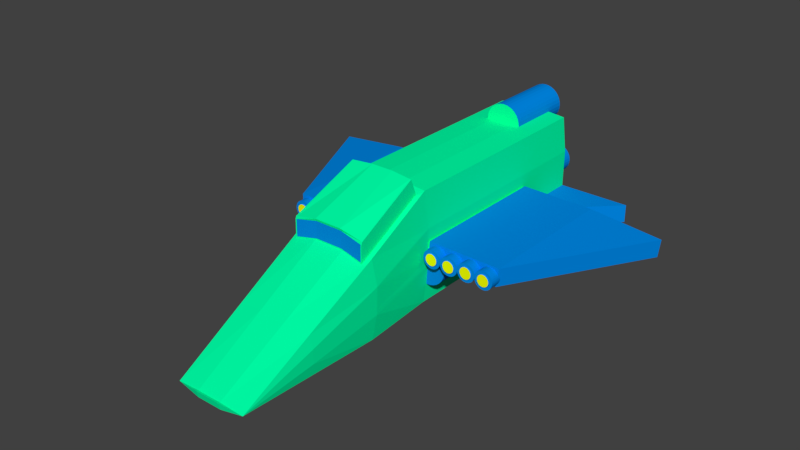 # Source: HailPar.blend  (saved by Blender 2.79.0; exported with 4.5.12 LTS)
import bpy
from mathutils import Matrix  # noqa: F401  (used for matrix-valued properties, if any)

bpy.ops.wm.read_factory_settings(use_empty=True)
scene = bpy.context.scene
scene.name = 'Scene'

# ---- collections
col_collection_1 = bpy.data.collections.new('Collection 1'); scene.collection.children.link(col_collection_1)

# ---- materials (node trees are filled in below, after node groups)
mat_biyel = bpy.data.materials.new('Biyel')
mat_biyel.alpha_threshold = 0.0
mat_biyel.use_transparent_shadow = False
mat_biyel.diffuse_color = (1.0, 1.0, 0.0, 1.0)
mat_biyel.roughness = 0.5
mat_biyel.specular_intensity = 0.0
mat_dioran = bpy.data.materials.new('Dioran')
mat_dioran.alpha_threshold = 0.0
mat_dioran.use_transparent_shadow = False
mat_dioran.diffuse_color = (1.0, 0.3, 0.0, 1.0)
mat_dioran.roughness = 0.5
mat_dioran.specular_intensity = 0.0
mat_dwin = bpy.data.materials.new('Dwin')
mat_dwin.alpha_threshold = 0.0
mat_dwin.use_transparent_shadow = False
mat_dwin.diffuse_color = (0.0, 0.25, 0.8, 1.0)
mat_dwin.roughness = 0.5
mat_dwin.specular_intensity = 0.0
mat_hullstro = bpy.data.materials.new('HullStro')
mat_hullstro.alpha_threshold = 0.0
mat_hullstro.use_transparent_shadow = False
mat_hullstro.diffuse_color = (0.0, 1.0, 0.3846, 1.0)
mat_hullstro.roughness = 0.5
mat_hullstro.specular_intensity = 0.0

# ---- material node trees

# ---- world
world_world = bpy.data.worlds.new('World'); scene.world = world_world
world_world.color = (0.05088, 0.05088, 0.05088)
world_world.use_sun_shadow = False
world_world.sun_shadow_jitter_overblur = 0.0
world_world.cycles.sampling_method = 'MANUAL'

# ---- meshes
me_hailrs = bpy.data.meshes.new('HailRs')
me_hailrs.from_pydata([(-3.086, -4.571, 2.03), (-3.086, -4.571, 4.03), (-1.086, -2.571, 2.03), (-1.086, -2.571, 4.03), (-1.086, -4.571, 2.03), (-1.086, -4.571, 4.03), (-1.086, -2.571, 2.03), (-1.086, -2.571, 4.03), (0.5484, -3.442, -1.791), (0.5484, -5.042, -1.791), (0.4704, -3.442, -1.76), (0.4704, -5.042, -1.76), (0.3953, -3.442, -1.669), (0.3953, -5.042, -1.669), (0.3262, -3.442, -1.521), (0.3262, -5.042, -1.521), (0.2656, -3.442, -1.323), (0.2656, -5.042, -1.323), (0.2158, -3.442, -1.08), (0.2158, -5.042, -1.08), (0.1788, -3.442, -0.8034), (0.1788, -5.042, -0.8034), (0.1561, -3.442, -0.5033), (0.1561, -5.042, -0.5033), (0.1484, -3.442, -0.1911), (0.1484, -5.042, -0.1911), (0.1561, -3.442, 0.121), (0.1561, -5.042, 0.121), (0.1788, -3.442, 0.4211), (0.1788, -5.042, 0.4211), (0.2158, -3.442, 0.6978), (0.2158, -5.042, 0.6978), (0.2656, -3.442, 0.9402), (0.2656, -5.042, 0.9402), (0.3262, -3.442, 1.139), (0.3262, -5.042, 1.139), (0.3953, -3.442, 1.287), (0.3953, -5.042, 1.287), (0.4704, -3.442, 1.378), (0.4704, -5.042, 1.378), (0.5484, -3.442, 1.409), (0.5484, -5.042, 1.409), (0.6264, -3.442, 1.378), (0.6264, -5.042, 1.378), (0.7015, -3.442, 1.287), (0.7015, -5.042, 1.287), (0.7706, -3.442, 1.139), (0.7706, -5.042, 1.139), (0.8312, -3.442, 0.9402), (0.8312, -5.042, 0.9402), (0.881, -3.442, 0.6978), (0.881, -5.042, 0.6978), (0.9179, -3.442, 0.4211), (0.9179, -5.042, 0.4211), (0.9407, -3.442, 0.121), (0.9407, -5.042, 0.121), (0.9484, -3.442, -0.1911), (0.9484, -5.042, -0.1911), (0.9407, -3.442, -0.5033), (0.9407, -5.042, -0.5033), (0.9179, -3.442, -0.8034), (0.9179, -5.042, -0.8034), (0.881, -3.442, -1.08), (0.881, -5.042, -1.08), (0.8312, -3.442, -1.323), (0.8312, -5.042, -1.323), (0.7706, -3.442, -1.521), (0.7706, -5.042, -1.521), (0.7015, -3.442, -1.669), (0.7015, -5.042, -1.669), (0.6264, -3.442, -1.76), (0.6264, -5.042, -1.76), (0.4938, -5.042, -1.29), (0.5484, -5.042, -1.311), (0.4412, -5.042, -1.226), (0.3928, -5.042, -1.122), (0.3504, -5.042, -0.9831), (0.3156, -5.042, -0.8134), (0.2897, -5.042, -0.6198), (0.2738, -5.042, -0.4096), (0.2684, -5.042, -0.1911), (0.2738, -5.042, 0.02735), (0.2897, -5.042, 0.2375), (0.3156, -5.042, 0.4311), (0.3504, -5.042, 0.6008), (0.3928, -5.042, 0.7401), (0.4412, -5.042, 0.8436), (0.4938, -5.042, 0.9073), (0.5484, -5.042, 0.9289), (0.603, -5.042, 0.9073), (0.6555, -5.042, 0.8436), (0.704, -5.042, 0.7401), (0.7464, -5.042, 0.6008), (0.7812, -5.042, 0.4311), (0.8071, -5.042, 0.2375), (0.823, -5.042, 0.02735), (0.8284, -5.042, -0.1911), (0.823, -5.042, -0.4096), (0.8071, -5.042, -0.6198), (0.7812, -5.042, -0.8134), (0.7464, -5.042, -0.9831), (0.704, -5.042, -1.122), (0.6555, -5.042, -1.226), (0.603, -5.042, -1.29), (0.4992, -4.982, -1.18), (0.5484, -4.982, -1.199), (0.452, -4.982, -1.122), (0.4084, -4.982, -1.029), (0.3702, -4.982, -0.9039), (0.3389, -4.982, -0.7512), (0.3156, -4.982, -0.5769), (0.3012, -4.982, -0.3878), (0.2964, -4.982, -0.1911), (0.3012, -4.982, 0.005505), (0.3156, -4.982, 0.1946), (0.3389, -4.982, 0.3689), (0.3702, -4.982, 0.5216), (0.4084, -4.982, 0.647), (0.452, -4.982, 0.7401), (0.4992, -4.982, 0.7975), (0.5484, -4.982, 0.8169), (0.5976, -4.982, 0.7975), (0.6448, -4.982, 0.7401), (0.6884, -4.982, 0.647), (0.7266, -4.982, 0.5216), (0.7579, -4.982, 0.3689), (0.7812, -4.982, 0.1946), (0.7956, -4.982, 0.005505), (0.8004, -4.982, -0.1911), (0.7956, -4.982, -0.3878), (0.7812, -4.982, -0.5769), (0.7579, -4.982, -0.7512), (0.7266, -4.982, -0.9039), (0.6884, -4.982, -1.029), (0.6448, -4.982, -1.122), (0.5976, -4.982, -1.18), (-0.5842, -3.442, -1.791), (-0.5842, -5.042, -1.791), (-0.6622, -3.442, -1.76), (-0.6622, -5.042, -1.76), (-0.7373, -3.442, -1.669), (-0.7373, -5.042, -1.669), (-0.8064, -3.442, -1.521), (-0.8064, -5.042, -1.521), (-0.867, -3.442, -1.323), (-0.867, -5.042, -1.323), (-0.9168, -3.442, -1.08), (-0.9168, -5.042, -1.08), (-0.9537, -3.442, -0.8034), (-0.9537, -5.042, -0.8034), (-0.9765, -3.442, -0.5033), (-0.9765, -5.042, -0.5033), (-0.9842, -3.442, -0.1911), (-0.9842, -5.042, -0.1911), (-0.9765, -3.442, 0.121), (-0.9765, -5.042, 0.121), (-0.9537, -3.442, 0.4211), (-0.9537, -5.042, 0.4211), (-0.9168, -3.442, 0.6978), (-0.9168, -5.042, 0.6978), (-0.867, -3.442, 0.9402), (-0.867, -5.042, 0.9402), (-0.8064, -3.442, 1.139), (-0.8064, -5.042, 1.139), (-0.7373, -3.442, 1.287), (-0.7373, -5.042, 1.287), (-0.6622, -3.442, 1.378), (-0.6622, -5.042, 1.378), (-0.5842, -3.442, 1.409), (-0.5842, -5.042, 1.409), (-0.5061, -3.442, 1.378), (-0.5061, -5.042, 1.378), (-0.4311, -3.442, 1.287), (-0.4311, -5.042, 1.287), (-0.362, -3.442, 1.139), (-0.362, -5.042, 1.139), (-0.3013, -3.442, 0.9402), (-0.3013, -5.042, 0.9402), (-0.2516, -3.442, 0.6978), (-0.2516, -5.042, 0.6978), (-0.2146, -3.442, 0.4211), (-0.2146, -5.042, 0.4211), (-0.1919, -3.442, 0.121), (-0.1919, -5.042, 0.121), (-0.1842, -3.442, -0.1911), (-0.1842, -5.042, -0.1911), (-0.1919, -3.442, -0.5033), (-0.1919, -5.042, -0.5033), (-0.2146, -3.442, -0.8034), (-0.2146, -5.042, -0.8034), (-0.2516, -3.442, -1.08), (-0.2516, -5.042, -1.08), (-0.3013, -3.442, -1.323), (-0.3013, -5.042, -1.323), (-0.362, -3.442, -1.521), (-0.362, -5.042, -1.521), (-0.4311, -3.442, -1.669), (-0.4311, -5.042, -1.669), (-0.5061, -3.442, -1.76), (-0.5061, -5.042, -1.76), (-0.6388, -5.042, -1.29), (-0.5842, -5.042, -1.311), (-0.6913, -5.042, -1.226), (-0.7397, -5.042, -1.122), (-0.7822, -5.042, -0.9831), (-0.817, -5.042, -0.8134), (-0.8429, -5.042, -0.6198), (-0.8588, -5.042, -0.4096), (-0.8642, -5.042, -0.1911), (-0.8588, -5.042, 0.02735), (-0.8429, -5.042, 0.2375), (-0.817, -5.042, 0.4311), (-0.7822, -5.042, 0.6008), (-0.7397, -5.042, 0.7401), (-0.6913, -5.042, 0.8436), (-0.6388, -5.042, 0.9073), (-0.5842, -5.042, 0.9289), (-0.5296, -5.042, 0.9073), (-0.477, -5.042, 0.8436), (-0.4286, -5.042, 0.7401), (-0.3862, -5.042, 0.6008), (-0.3514, -5.042, 0.4311), (-0.3255, -5.042, 0.2375), (-0.3096, -5.042, 0.02735), (-0.3042, -5.042, -0.1911), (-0.3096, -5.042, -0.4096), (-0.3255, -5.042, -0.6198), (-0.3514, -5.042, -0.8134), (-0.3862, -5.042, -0.9831), (-0.4286, -5.042, -1.122), (-0.477, -5.042, -1.226), (-0.5296, -5.042, -1.29), (-0.6333, -4.982, -1.18), (-0.5842, -4.982, -1.199), (-0.6806, -4.982, -1.122), (-0.7242, -4.982, -1.029), (-0.7624, -4.982, -0.9039), (-0.7937, -4.982, -0.7512), (-0.817, -4.982, -0.5769), (-0.8313, -4.982, -0.3878), (-0.8362, -4.982, -0.1911), (-0.8313, -4.982, 0.005505), (-0.817, -4.982, 0.1946), (-0.7937, -4.982, 0.3689), (-0.7624, -4.982, 0.5216), (-0.7242, -4.982, 0.647), (-0.6806, -4.982, 0.7401), (-0.6333, -4.982, 0.7975), (-0.5842, -4.982, 0.8169), (-0.535, -4.982, 0.7975), (-0.4877, -4.982, 0.7401), (-0.4442, -4.982, 0.647), (-0.406, -4.982, 0.5216), (-0.3747, -4.982, 0.3689), (-0.3514, -4.982, 0.1946), (-0.337, -4.982, 0.005505), (-0.3322, -4.982, -0.1911), (-0.337, -4.982, -0.3878), (-0.3514, -4.982, -0.5769), (-0.3747, -4.982, -0.7512), (-0.406, -4.982, -0.9039), (-0.4442, -4.982, -1.029), (-0.4877, -4.982, -1.122), (-0.535, -4.982, -1.18), (0.8821, 1.677, -5.68), (-0.9179, 1.677, -5.68), (0.9979, 3.524, -2.365), (-1.034, 3.524, -2.365), (-0.3211, 1.649, -5.863), (0.2853, 1.649, -5.863), (-0.3953, 3.548, -2.923), (0.3595, 3.548, -2.923), (-1.034, 3.71, -4.221), (-0.9179, 1.864, -7.535), (0.2853, 1.835, -7.719), (0.8821, 1.864, -7.535), (0.9979, 3.71, -4.221), (-0.3211, 1.835, -7.719), (-0.3953, 3.734, -4.779), (0.3595, 3.734, -4.779), (-0.3953, 3.709, -2.499), (-1.034, 3.74, -1.947), (0.3595, 3.709, -2.499), (0.9979, 3.74, -1.947), (-0.3953, 3.703, -4.499), (-1.034, 3.734, -3.947), (0.3595, 3.703, -4.499), (0.9979, 3.734, -3.947), (0.8523, 1.676, -5.689), (0.966, 3.525, -2.393), (0.8523, 1.862, -7.544), (0.966, 3.711, -4.249), (0.966, 3.739, -1.974), (0.966, 3.733, -3.974), (-0.8881, 1.676, -5.689), (-1.002, 3.525, -2.393), (-0.8881, 1.862, -7.544), (-1.002, 3.711, -4.249), (-1.002, 3.739, -1.974), (-1.002, 3.733, -3.974), (0.9979, 3.542, -2.551), (0.2853, 1.667, -6.049), (0.8821, 1.696, -5.865), (-1.034, 3.542, -2.551), (-0.9179, 1.696, -5.865), (-0.3211, 1.667, -6.049), (0.9979, 3.74, -2.147), (0.3595, 3.708, -2.699), (-0.3953, 3.708, -2.699), (-1.034, 3.74, -2.147), (0.966, 3.738, -2.174), (0.8523, 1.694, -5.874), (-1.002, 3.738, -2.174), (-0.8881, 1.694, -5.875), (1.051, 1.429, 0.05038), (1.051, -2.571, 0.05038), (0.9531, 1.429, 0.08881), (0.9531, -2.571, 0.08881), (0.8593, 1.429, 0.2026), (0.8593, -2.571, 0.2026), (0.7729, 1.429, 0.3874), (0.7729, -2.571, 0.3874), (0.6971, 1.429, 0.6362), (0.6971, -2.571, 0.6362), (0.635, 1.429, 0.9392), (0.635, -2.571, 0.9392), (0.5887, 1.429, 1.285), (0.5887, -2.571, 1.285), (0.5603, 1.429, 1.66), (0.5603, -2.571, 1.66), (0.5507, 1.429, 2.05), (0.5507, -2.571, 2.05), (0.5603, 1.429, 2.441), (0.5603, -2.571, 2.441), (0.5887, 1.429, 2.816), (0.5887, -2.571, 2.816), (0.635, 1.429, 3.162), (0.635, -2.571, 3.162), (0.6971, 1.429, 3.465), (0.6971, -2.571, 3.465), (0.7729, 1.429, 3.713), (0.7729, -2.571, 3.713), (0.8593, 1.429, 3.898), (0.8593, -2.571, 3.898), (0.9531, 1.429, 4.012), (0.9531, -2.571, 4.012), (1.051, 1.429, 4.05), (1.051, -2.571, 4.05), (1.148, 1.429, 4.012), (1.148, -2.571, 4.012), (1.242, 1.429, 3.898), (1.242, -2.571, 3.898), (1.328, 1.429, 3.713), (1.328, -2.571, 3.713), (1.404, 1.429, 3.465), (1.404, -2.571, 3.465), (1.466, 1.429, 3.162), (1.466, -2.571, 3.162), (1.513, 1.429, 2.816), (1.513, -2.571, 2.816), (1.541, 1.429, 2.441), (1.541, -2.571, 2.441), (1.551, 1.429, 2.05), (1.551, -2.571, 2.05), (1.541, 1.429, 1.66), (1.541, -2.571, 1.66), (1.513, 1.429, 1.285), (1.513, -2.571, 1.285), (1.466, 1.429, 0.9392), (1.466, -2.571, 0.9392), (1.404, 1.429, 0.6362), (1.404, -2.571, 0.6362), (1.328, 1.429, 0.3874), (1.328, -2.571, 0.3874), (1.242, 1.429, 0.2026), (1.242, -2.571, 0.2026), (1.148, 1.429, 0.08881), (1.148, -2.571, 0.08881), (-1.086, 1.429, 0.05038), (-1.086, -2.571, 0.05038), (-1.184, 1.429, 0.08881), (-1.184, -2.571, 0.08881), (-1.278, 1.429, 0.2026), (-1.278, -2.571, 0.2026), (-1.364, 1.429, 0.3874), (-1.364, -2.571, 0.3874), (-1.44, 1.429, 0.6362), (-1.44, -2.571, 0.6362), (-1.502, 1.429, 0.9392), (-1.502, -2.571, 0.9392), (-1.548, 1.429, 1.285), (-1.548, -2.571, 1.285), (-1.577, 1.429, 1.66), (-1.577, -2.571, 1.66), (-1.586, 1.429, 2.05), (-1.586, -2.571, 2.05), (-1.577, 1.429, 2.441), (-1.577, -2.571, 2.441), (-1.548, 1.429, 2.816), (-1.548, -2.571, 2.816), (-1.502, 1.429, 3.162), (-1.502, -2.571, 3.162), (-1.44, 1.429, 3.465), (-1.44, -2.571, 3.465), (-1.364, 1.429, 3.713), (-1.364, -2.571, 3.713), (-1.278, 1.429, 3.898), (-1.278, -2.571, 3.898), (-1.184, 1.429, 4.012), (-1.184, -2.571, 4.012), (-1.086, 1.429, 4.05), (-1.086, -2.571, 4.05), (-0.9889, 1.429, 4.012), (-0.9889, -2.571, 4.012), (-0.8951, 1.429, 3.898), (-0.8951, -2.571, 3.898), (-0.8087, 1.429, 3.713), (-0.8087, -2.571, 3.713), (-0.7329, 1.429, 3.465), (-0.7329, -2.571, 3.465), (-0.6707, 1.429, 3.162), (-0.6707, -2.571, 3.162), (-0.6245, 1.429, 2.816), (-0.6245, -2.571, 2.816), (-0.5961, 1.429, 2.441), (-0.5961, -2.571, 2.441), (-0.5865, 1.429, 2.05), (-0.5865, -2.571, 2.05), (-0.5961, 1.429, 1.66), (-0.5961, -2.571, 1.66), (-0.6245, 1.429, 1.285), (-0.6245, -2.571, 1.285), (-0.6707, 1.429, 0.9392), (-0.6707, -2.571, 0.9392), (-0.7329, 1.429, 0.6362), (-0.7329, -2.571, 0.6362), (-0.8087, 1.429, 0.3874), (-0.8087, -2.571, 0.3874), (-0.8951, 1.429, 0.2026), (-0.8951, -2.571, 0.2026), (-0.9889, 1.429, 0.08881), (-0.9889, -2.571, 0.08881), (2.362, 1.179, -0.5278), (2.362, 1.679, -0.5278), (2.411, 1.179, -0.5086), (2.411, 1.679, -0.5086), (2.457, 1.179, -0.4517), (2.457, 1.679, -0.4517), (2.501, 1.179, -0.3593), (2.501, 1.679, -0.3593), (2.539, 1.179, -0.2349), (2.539, 1.679, -0.2349), (2.57, 1.179, -0.0834), (2.57, 1.679, -0.0834), (2.593, 1.179, 0.08948), (2.593, 1.679, 0.08948), (2.607, 1.179, 0.2771), (2.607, 1.679, 0.2771), (2.612, 1.179, 0.4722), (2.612, 1.679, 0.4722), (2.607, 1.179, 0.6673), (2.607, 1.679, 0.6673), (2.593, 1.179, 0.8548), (2.593, 1.679, 0.8548), (2.57, 1.179, 1.028), (2.57, 1.679, 1.028), (2.539, 1.179, 1.179), (2.539, 1.679, 1.179), (2.501, 1.179, 1.304), (2.501, 1.679, 1.304), (2.457, 1.179, 1.396), (2.457, 1.679, 1.396), (2.411, 1.179, 1.453), (2.411, 1.679, 1.453), (2.362, 1.179, 1.472), (2.362, 1.679, 1.472), (2.313, 1.179, 1.453), (2.313, 1.679, 1.453), (2.266, 1.179, 1.396), (2.266, 1.679, 1.396), (2.223, 1.179, 1.304), (2.223, 1.679, 1.304), (2.185, 1.179, 1.179), (2.185, 1.679, 1.179), (2.154, 1.179, 1.028), (2.154, 1.679, 1.028), (2.131, 1.179, 0.8548), (2.131, 1.679, 0.8548), (2.117, 1.179, 0.6673), (2.117, 1.679, 0.6673), (2.112, 1.179, 0.4722), (2.112, 1.679, 0.4722), (2.117, 1.179, 0.2771), (2.117, 1.679, 0.2771), (2.131, 1.179, 0.08948), (2.131, 1.679, 0.08948), (2.154, 1.179, -0.08341), (2.154, 1.679, -0.08341), (2.185, 1.179, -0.2349), (2.185, 1.679, -0.2349), (2.223, 1.179, -0.3593), (2.223, 1.679, -0.3593), (2.266, 1.179, -0.4517), (2.266, 1.679, -0.4517), (2.313, 1.179, -0.5086), (2.313, 1.679, -0.5086), (2.396, 1.679, -0.2144), (2.362, 1.679, -0.2278), (2.429, 1.679, -0.1745), (2.459, 1.679, -0.1099), (2.486, 1.679, -0.02281), (2.507, 1.679, 0.08327), (2.523, 1.679, 0.2043), (2.533, 1.679, 0.3356), (2.537, 1.679, 0.4722), (2.533, 1.679, 0.6087), (2.523, 1.679, 0.74), (2.507, 1.679, 0.8611), (2.486, 1.679, 0.9671), (2.459, 1.679, 1.054), (2.429, 1.679, 1.119), (2.396, 1.679, 1.159), (2.362, 1.679, 1.172), (2.328, 1.679, 1.159), (2.295, 1.679, 1.119), (2.265, 1.679, 1.054), (2.238, 1.679, 0.9671), (2.216, 1.679, 0.8611), (2.2, 1.679, 0.74), (2.19, 1.679, 0.6087), (2.187, 1.679, 0.4722), (2.19, 1.679, 0.3356), (2.2, 1.679, 0.2043), (2.216, 1.679, 0.08327), (2.238, 1.679, -0.02281), (2.265, 1.679, -0.1099), (2.295, 1.679, -0.1746), (2.328, 1.679, -0.2144), (2.392, 1.704, -0.1457), (2.362, 1.704, -0.1578), (2.422, 1.704, -0.1099), (2.449, 1.704, -0.05166), (2.473, 1.704, 0.02669), (2.493, 1.704, 0.1222), (2.507, 1.704, 0.2311), (2.516, 1.704, 0.3493), (2.519, 1.704, 0.4722), (2.516, 1.704, 0.5951), (2.507, 1.704, 0.7133), (2.493, 1.704, 0.8222), (2.473, 1.704, 0.9176), (2.449, 1.704, 0.996), (2.422, 1.704, 1.054), (2.392, 1.704, 1.09), (2.362, 1.704, 1.102), (2.331, 1.704, 1.09), (2.301, 1.704, 1.054), (2.274, 1.704, 0.996), (2.25, 1.704, 0.9176), (2.231, 1.704, 0.8222), (2.216, 1.704, 0.7133), (2.207, 1.704, 0.5951), (2.204, 1.704, 0.4722), (2.207, 1.704, 0.3493), (2.216, 1.704, 0.2311), (2.231, 1.704, 0.1222), (2.25, 1.704, 0.02669), (2.274, 1.704, -0.05166), (2.301, 1.704, -0.1099), (2.331, 1.704, -0.1457), (2.862, 1.179, -0.458), (2.862, 1.679, -0.458), (2.91, 1.179, -0.4388), (2.91, 1.679, -0.4388), (2.957, 1.179, -0.3819), (2.957, 1.679, -0.3819), (3.001, 1.179, -0.2895), (3.001, 1.679, -0.2895), (3.038, 1.179, -0.1651), (3.038, 1.679, -0.1651), (3.07, 1.179, -0.01357), (3.07, 1.679, -0.01357), (3.093, 1.179, 0.1593), (3.093, 1.679, 0.1593), (3.107, 1.179, 0.3469), (3.107, 1.679, 0.3469), (3.112, 1.179, 0.542), (3.112, 1.679, 0.542), (3.107, 1.179, 0.7371), (3.107, 1.679, 0.7371), (3.093, 1.179, 0.9247), (3.093, 1.679, 0.9247), (3.07, 1.179, 1.098), (3.07, 1.679, 1.098), (3.038, 1.179, 1.249), (3.038, 1.679, 1.249), (3.001, 1.179, 1.373), (3.001, 1.679, 1.373), (2.957, 1.179, 1.466), (2.957, 1.679, 1.466), (2.91, 1.179, 1.523), (2.91, 1.679, 1.523), (2.862, 1.179, 1.542), (2.862, 1.679, 1.542), (2.813, 1.179, 1.523), (2.813, 1.679, 1.523), (2.766, 1.179, 1.466), (2.766, 1.679, 1.466), (2.723, 1.179, 1.373), (2.723, 1.679, 1.373), (2.685, 1.179, 1.249), (2.685, 1.679, 1.249), (2.654, 1.179, 1.098), (2.654, 1.679, 1.098), (2.631, 1.179, 0.9247), (2.631, 1.679, 0.9247), (2.616, 1.179, 0.7371), (2.616, 1.679, 0.7371), (2.612, 1.179, 0.542), (2.612, 1.679, 0.542), (2.616, 1.179, 0.3469), (2.616, 1.679, 0.3469), (2.631, 1.179, 0.1593), (2.631, 1.679, 0.1593), (2.654, 1.179, -0.01357), (2.654, 1.679, -0.01357), (2.685, 1.179, -0.1651), (2.685, 1.679, -0.1651), (2.723, 1.179, -0.2895), (2.723, 1.679, -0.2895), (2.766, 1.179, -0.3819), (2.766, 1.679, -0.3819), (2.813, 1.179, -0.4388), (2.813, 1.679, -0.4388), (2.896, 1.679, -0.1446), (2.862, 1.679, -0.158), (2.929, 1.679, -0.1047), (2.959, 1.679, -0.04003), (2.985, 1.679, 0.04702), (3.007, 1.679, 0.1531), (3.023, 1.679, 0.2741), (3.033, 1.679, 0.4054), (3.037, 1.679, 0.542), (3.033, 1.679, 0.6786), (3.023, 1.679, 0.8099), (3.007, 1.679, 0.9309), (2.985, 1.679, 1.037), (2.959, 1.679, 1.124), (2.929, 1.679, 1.189), (2.896, 1.679, 1.229), (2.862, 1.679, 1.242), (2.828, 1.679, 1.229), (2.795, 1.679, 1.189), (2.764, 1.679, 1.124), (2.738, 1.679, 1.037), (2.716, 1.679, 0.9309), (2.7, 1.679, 0.8099), (2.69, 1.679, 0.6786), (2.687, 1.679, 0.542), (2.69, 1.679, 0.4054), (2.7, 1.679, 0.2741), (2.716, 1.679, 0.1531), (2.738, 1.679, 0.04702), (2.764, 1.679, -0.04003), (2.795, 1.679, -0.1047), (2.828, 1.679, -0.1446), (2.892, 1.704, -0.0759), (2.862, 1.704, -0.088), (2.922, 1.704, -0.04005), (2.949, 1.704, 0.01817), (2.973, 1.704, 0.09652), (2.993, 1.704, 0.192), (3.007, 1.704, 0.3009), (3.016, 1.704, 0.4191), (3.019, 1.704, 0.542), (3.016, 1.704, 0.6649), (3.007, 1.704, 0.7831), (2.993, 1.704, 0.892), (2.973, 1.704, 0.9875), (2.949, 1.704, 1.066), (2.922, 1.704, 1.124), (2.892, 1.704, 1.16), (2.862, 1.704, 1.172), (2.831, 1.704, 1.16), (2.801, 1.704, 1.124), (2.774, 1.704, 1.066), (2.75, 1.704, 0.9875), (2.731, 1.704, 0.892), (2.716, 1.704, 0.7831), (2.707, 1.704, 0.6649), (2.704, 1.704, 0.542), (2.707, 1.704, 0.4191), (2.716, 1.704, 0.3009), (2.731, 1.704, 0.192), (2.75, 1.704, 0.09652), (2.774, 1.704, 0.01817), (2.801, 1.704, -0.04005), (2.831, 1.704, -0.0759), (-2.338, 1.179, -0.5278), (-2.338, 1.679, -0.5278), (-2.289, 1.179, -0.5086), (-2.289, 1.679, -0.5086), (-2.243, 1.179, -0.4517), (-2.243, 1.679, -0.4517), (-2.199, 1.179, -0.3593), (-2.199, 1.679, -0.3593), (-2.161, 1.179, -0.2349), (-2.161, 1.679, -0.2349), (-2.13, 1.179, -0.08341), (-2.13, 1.679, -0.08341), (-2.107, 1.179, 0.08947), (-2.107, 1.679, 0.08947), (-2.093, 1.179, 0.2771), (-2.093, 1.679, 0.2771), (-2.088, 1.179, 0.4722), (-2.088, 1.679, 0.4722), (-2.093, 1.179, 0.6672), (-2.093, 1.679, 0.6672), (-2.107, 1.179, 0.8548), (-2.107, 1.679, 0.8548), (-2.13, 1.179, 1.028), (-2.13, 1.679, 1.028), (-2.161, 1.179, 1.179), (-2.161, 1.679, 1.179), (-2.199, 1.179, 1.304), (-2.199, 1.679, 1.304), (-2.243, 1.179, 1.396), (-2.243, 1.679, 1.396), (-2.289, 1.179, 1.453), (-2.289, 1.679, 1.453), (-2.338, 1.179, 1.472), (-2.338, 1.679, 1.472), (-2.387, 1.179, 1.453), (-2.387, 1.679, 1.453), (-2.434, 1.179, 1.396), (-2.434, 1.679, 1.396), (-2.477, 1.179, 1.304), (-2.477, 1.679, 1.304), (-2.515, 1.179, 1.179), (-2.515, 1.679, 1.179), (-2.546, 1.179, 1.028), (-2.546, 1.679, 1.028), (-2.569, 1.179, 0.8548), (-2.569, 1.679, 0.8548), (-2.583, 1.179, 0.6672), (-2.583, 1.679, 0.6672), (-2.588, 1.179, 0.4722), (-2.588, 1.679, 0.4722), (-2.583, 1.179, 0.2771), (-2.583, 1.679, 0.2771), (-2.569, 1.179, 0.08947), (-2.569, 1.679, 0.08947), (-2.546, 1.179, -0.08341), (-2.546, 1.679, -0.08341), (-2.515, 1.179, -0.235), (-2.515, 1.679, -0.235), (-2.477, 1.179, -0.3593), (-2.477, 1.679, -0.3593), (-2.434, 1.179, -0.4517), (-2.434, 1.679, -0.4517), (-2.387, 1.179, -0.5086), (-2.387, 1.679, -0.5086), (-2.304, 1.679, -0.2144), (-2.338, 1.679, -0.2278), (-2.271, 1.679, -0.1746), (-2.241, 1.679, -0.1099), (-2.214, 1.679, -0.02282), (-2.193, 1.679, 0.08326), (-2.177, 1.679, 0.2043), (-2.167, 1.679, 0.3356), (-2.163, 1.679, 0.4722), (-2.167, 1.679, 0.6087), (-2.177, 1.679, 0.74), (-2.193, 1.679, 0.8611), (-2.214, 1.679, 0.9671), (-2.241, 1.679, 1.054), (-2.271, 1.679, 1.119), (-2.304, 1.679, 1.159), (-2.338, 1.679, 1.172), (-2.372, 1.679, 1.159), (-2.405, 1.679, 1.119), (-2.435, 1.679, 1.054), (-2.462, 1.679, 0.9671), (-2.484, 1.679, 0.8611), (-2.5, 1.679, 0.74), (-2.51, 1.679, 0.6087), (-2.513, 1.679, 0.4722), (-2.51, 1.679, 0.3356), (-2.5, 1.679, 0.2043), (-2.484, 1.679, 0.08326), (-2.462, 1.679, -0.02282), (-2.435, 1.679, -0.1099), (-2.405, 1.679, -0.1746), (-2.372, 1.679, -0.2144), (-2.307, 1.704, -0.1457), (-2.338, 1.704, -0.1578), (-2.278, 1.704, -0.1099), (-2.251, 1.704, -0.05167), (-2.227, 1.704, 0.02668), (-2.207, 1.704, 0.1221), (-2.193, 1.704, 0.2311), (-2.184, 1.704, 0.3493), (-2.181, 1.704, 0.4722), (-2.184, 1.704, 0.5951), (-2.193, 1.704, 0.7132), (-2.207, 1.704, 0.8222), (-2.227, 1.704, 0.9176), (-2.251, 1.704, 0.996), (-2.278, 1.704, 1.054), (-2.307, 1.704, 1.09), (-2.338, 1.704, 1.102), (-2.369, 1.704, 1.09), (-2.398, 1.704, 1.054), (-2.426, 1.704, 0.996), (-2.45, 1.704, 0.9176), (-2.469, 1.704, 0.8222), (-2.484, 1.704, 0.7132), (-2.493, 1.704, 0.5951), (-2.496, 1.704, 0.4722), (-2.493, 1.704, 0.3492), (-2.484, 1.704, 0.2311), (-2.469, 1.704, 0.1221), (-2.45, 1.704, 0.02668), (-2.426, 1.704, -0.05167), (-2.398, 1.704, -0.1099), (-2.369, 1.704, -0.1457), (-2.838, 1.179, -0.458), (-2.838, 1.679, -0.458), (-2.789, 1.179, -0.4388), (-2.789, 1.679, -0.4388), (-2.742, 1.179, -0.3819), (-2.742, 1.679, -0.3819), (-2.699, 1.179, -0.2895), (-2.699, 1.679, -0.2895), (-2.661, 1.179, -0.1651), (-2.661, 1.679, -0.1651), (-2.63, 1.179, -0.01358), (-2.63, 1.679, -0.01358), (-2.607, 1.179, 0.1593), (-2.607, 1.679, 0.1593), (-2.593, 1.179, 0.3469), (-2.593, 1.679, 0.3469), (-2.588, 1.179, 0.542), (-2.588, 1.679, 0.542), (-2.593, 1.179, 0.7371), (-2.593, 1.679, 0.7371), (-2.607, 1.179, 0.9247), (-2.607, 1.679, 0.9247), (-2.63, 1.179, 1.098), (-2.63, 1.679, 1.098), (-2.661, 1.179, 1.249), (-2.661, 1.679, 1.249), (-2.699, 1.179, 1.373), (-2.699, 1.679, 1.373), (-2.742, 1.179, 1.466), (-2.742, 1.679, 1.466), (-2.789, 1.179, 1.523), (-2.789, 1.679, 1.523), (-2.838, 1.179, 1.542), (-2.838, 1.679, 1.542), (-2.887, 1.179, 1.523), (-2.887, 1.679, 1.523), (-2.934, 1.179, 1.466), (-2.934, 1.679, 1.466), (-2.977, 1.179, 1.373), (-2.977, 1.679, 1.373), (-3.015, 1.179, 1.249), (-3.015, 1.679, 1.249), (-3.046, 1.179, 1.098), (-3.046, 1.679, 1.098), (-3.069, 1.179, 0.9247), (-3.069, 1.679, 0.9247), (-3.083, 1.179, 0.7371), (-3.083, 1.679, 0.7371), (-3.088, 1.179, 0.542), (-3.088, 1.679, 0.542), (-3.083, 1.179, 0.3469), (-3.083, 1.679, 0.3469), (-3.069, 1.179, 0.1593), (-3.069, 1.679, 0.1593), (-3.046, 1.179, -0.01359), (-3.046, 1.679, -0.01359), (-3.015, 1.179, -0.1651), (-3.015, 1.679, -0.1651), (-2.977, 1.179, -0.2895), (-2.977, 1.679, -0.2895), (-2.934, 1.179, -0.3819), (-2.934, 1.679, -0.3819), (-2.887, 1.179, -0.4388), (-2.887, 1.679, -0.4388), (-2.804, 1.679, -0.1446), (-2.838, 1.679, -0.158), (-2.771, 1.679, -0.1047), (-2.741, 1.679, -0.04004), (-2.714, 1.679, 0.04701), (-2.693, 1.679, 0.1531), (-2.676, 1.679, 0.2741), (-2.666, 1.679, 0.4054), (-2.663, 1.679, 0.542), (-2.666, 1.679, 0.6785), (-2.676, 1.679, 0.8099), (-2.693, 1.679, 0.9309), (-2.714, 1.679, 1.037), (-2.741, 1.679, 1.124), (-2.771, 1.679, 1.189), (-2.804, 1.679, 1.229), (-2.838, 1.679, 1.242), (-2.872, 1.679, 1.229), (-2.905, 1.679, 1.189), (-2.935, 1.679, 1.124), (-2.962, 1.679, 1.037), (-2.984, 1.679, 0.9309), (-3.0, 1.679, 0.8099), (-3.01, 1.679, 0.6785), (-3.013, 1.679, 0.542), (-3.01, 1.679, 0.4054), (-3.0, 1.679, 0.2741), (-2.984, 1.679, 0.1531), (-2.962, 1.679, 0.04701), (-2.935, 1.679, -0.04004), (-2.905, 1.679, -0.1047), (-2.872, 1.679, -0.1446), (-2.807, 1.704, -0.07591), (-2.838, 1.704, -0.08801), (-2.778, 1.704, -0.04006), (-2.751, 1.704, 0.01816), (-2.727, 1.704, 0.09651), (-2.707, 1.704, 0.192), (-2.693, 1.704, 0.3009), (-2.684, 1.704, 0.4191), (-2.681, 1.704, 0.542), (-2.684, 1.704, 0.6649), (-2.693, 1.704, 0.7831), (-2.707, 1.704, 0.892), (-2.727, 1.704, 0.9875), (-2.751, 1.704, 1.066), (-2.778, 1.704, 1.124), (-2.807, 1.704, 1.16), (-2.838, 1.704, 1.172), (-2.869, 1.704, 1.16), (-2.898, 1.704, 1.124), (-2.926, 1.704, 1.066), (-2.95, 1.704, 0.9875), (-2.969, 1.704, 0.892), (-2.984, 1.704, 0.7831), (-2.993, 1.704, 0.6649), (-2.996, 1.704, 0.542), (-2.993, 1.704, 0.4191), (-2.984, 1.704, 0.3009), (-2.969, 1.704, 0.192), (-2.95, 1.704, 0.09651), (-2.926, 1.704, 0.01816), (-2.898, 1.704, -0.04006), (-2.869, 1.704, -0.07591), (-1.838, 1.179, -0.458), (-1.838, 1.679, -0.458), (-1.789, 1.179, -0.4388), (-1.789, 1.679, -0.4388), (-1.742, 1.179, -0.3819), (-1.742, 1.679, -0.3819), (-1.699, 1.179, -0.2895), (-1.699, 1.679, -0.2895), (-1.661, 1.179, -0.1651), (-1.661, 1.679, -0.1651), (-1.63, 1.179, -0.01358), (-1.63, 1.679, -0.01358), (-1.607, 1.179, 0.1593), (-1.607, 1.679, 0.1593), (-1.593, 1.179, 0.3469), (-1.593, 1.679, 0.3469), (-1.588, 1.179, 0.542), (-1.588, 1.679, 0.542), (-1.593, 1.179, 0.7371), (-1.593, 1.679, 0.7371), (-1.607, 1.179, 0.9247), (-1.607, 1.679, 0.9247), (-1.63, 1.179, 1.098), (-1.63, 1.679, 1.098), (-1.661, 1.179, 1.249), (-1.661, 1.679, 1.249), (-1.699, 1.179, 1.373), (-1.699, 1.679, 1.373), (-1.742, 1.179, 1.466), (-1.742, 1.679, 1.466), (-1.789, 1.179, 1.523), (-1.789, 1.679, 1.523), (-1.838, 1.179, 1.542), (-1.838, 1.679, 1.542), (-1.887, 1.179, 1.523), (-1.887, 1.679, 1.523), (-1.934, 1.179, 1.466), (-1.934, 1.679, 1.466), (-1.977, 1.179, 1.373), (-1.977, 1.679, 1.373), (-2.015, 1.179, 1.249), (-2.015, 1.679, 1.249), (-2.046, 1.179, 1.098), (-2.046, 1.679, 1.098), (-2.069, 1.179, 0.9247), (-2.069, 1.679, 0.9247), (-2.083, 1.179, 0.7371), (-2.083, 1.679, 0.7371), (-2.088, 1.179, 0.542), (-2.088, 1.679, 0.542), (-2.083, 1.179, 0.3469), (-2.083, 1.679, 0.3469), (-2.069, 1.179, 0.1593), (-2.069, 1.679, 0.1593), (-2.046, 1.179, -0.01358), (-2.046, 1.679, -0.01358), (-2.015, 1.179, -0.1651), (-2.015, 1.679, -0.1651), (-1.977, 1.179, -0.2895), (-1.977, 1.679, -0.2895), (-1.934, 1.179, -0.3819), (-1.934, 1.679, -0.3819), (-1.887, 1.179, -0.4388), (-1.887, 1.679, -0.4388), (-1.804, 1.679, -0.1446), (-1.838, 1.679, -0.158), (-1.771, 1.679, -0.1047), (-1.741, 1.679, -0.04004), (-1.714, 1.679, 0.04701), (-1.693, 1.679, 0.1531), (-1.676, 1.679, 0.2741), (-1.666, 1.679, 0.4054), (-1.663, 1.679, 0.542), (-1.666, 1.679, 0.6786), (-1.676, 1.679, 0.8099), (-1.693, 1.679, 0.9309), (-1.714, 1.679, 1.037), (-1.741, 1.679, 1.124), (-1.771, 1.679, 1.189), (-1.804, 1.679, 1.229), (-1.838, 1.679, 1.242), (-1.872, 1.679, 1.229), (-1.905, 1.679, 1.189), (-1.935, 1.679, 1.124), (-1.962, 1.679, 1.037), (-1.984, 1.679, 0.9309), (-2.0, 1.679, 0.8099), (-2.01, 1.679, 0.6785), (-2.013, 1.679, 0.542), (-2.01, 1.679, 0.4054), (-2.0, 1.679, 0.2741), (-1.984, 1.679, 0.1531), (-1.962, 1.679, 0.04701), (-1.935, 1.679, -0.04004), (-1.905, 1.679, -0.1047), (-1.872, 1.679, -0.1446), (-1.807, 1.704, -0.07591), (-1.838, 1.704, -0.08801), (-1.778, 1.704, -0.04006), (-1.751, 1.704, 0.01816), (-1.727, 1.704, 0.09651), (-1.707, 1.704, 0.192), (-1.693, 1.704, 0.3009), (-1.684, 1.704, 0.4191), (-1.681, 1.704, 0.542), (-1.684, 1.704, 0.6649), (-1.693, 1.704, 0.7831), (-1.707, 1.704, 0.892), (-1.727, 1.704, 0.9875), (-1.751, 1.704, 1.066), (-1.778, 1.704, 1.124), (-1.807, 1.704, 1.16), (-1.838, 1.704, 1.172), (-1.869, 1.704, 1.16), (-1.898, 1.704, 1.124), (-1.926, 1.704, 1.066), (-1.95, 1.704, 0.9875), (-1.969, 1.704, 0.892), (-1.984, 1.704, 0.7831), (-1.993, 1.704, 0.6649), (-1.996, 1.704, 0.542), (-1.993, 1.704, 0.4191), (-1.984, 1.704, 0.3009), (-1.969, 1.704, 0.192), (-1.95, 1.704, 0.09651), (-1.926, 1.704, 0.01816), (-1.898, 1.704, -0.04006), (-1.869, 1.704, -0.07591), (1.862, 1.179, -0.458), (1.862, 1.679, -0.458), (1.91, 1.179, -0.4388), (1.91, 1.679, -0.4388), (1.957, 1.179, -0.3819), (1.957, 1.679, -0.3819), (2.001, 1.179, -0.2895), (2.001, 1.679, -0.2895), (2.038, 1.179, -0.1651), (2.038, 1.679, -0.1651), (2.07, 1.179, -0.01357), (2.07, 1.679, -0.01357), (2.093, 1.179, 0.1593), (2.093, 1.679, 0.1593), (2.107, 1.179, 0.3469), (2.107, 1.679, 0.3469), (2.112, 1.179, 0.542), (2.112, 1.679, 0.542), (2.107, 1.179, 0.7371), (2.107, 1.679, 0.7371), (2.093, 1.179, 0.9247), (2.093, 1.679, 0.9247), (2.07, 1.179, 1.098), (2.07, 1.679, 1.098), (2.038, 1.179, 1.249), (2.038, 1.679, 1.249), (2.001, 1.179, 1.373), (2.001, 1.679, 1.373), (1.957, 1.179, 1.466), (1.957, 1.679, 1.466), (1.91, 1.179, 1.523), (1.91, 1.679, 1.523), (1.862, 1.179, 1.542), (1.862, 1.679, 1.542), (1.813, 1.179, 1.523), (1.813, 1.679, 1.523), (1.766, 1.179, 1.466), (1.766, 1.679, 1.466), (1.723, 1.179, 1.373), (1.723, 1.679, 1.373), (1.685, 1.179, 1.249), (1.685, 1.679, 1.249), (1.654, 1.179, 1.098), (1.654, 1.679, 1.098), (1.631, 1.179, 0.9247), (1.631, 1.679, 0.9247), (1.616, 1.179, 0.7371), (1.616, 1.679, 0.7371), (1.612, 1.179, 0.542), (1.612, 1.679, 0.542), (1.616, 1.179, 0.3469), (1.616, 1.679, 0.3469), (1.631, 1.179, 0.1593), (1.631, 1.679, 0.1593), (1.654, 1.179, -0.01358), (1.654, 1.679, -0.01358), (1.685, 1.179, -0.1651), (1.685, 1.679, -0.1651), (1.723, 1.179, -0.2895), (1.723, 1.679, -0.2895), (1.766, 1.179, -0.3819), (1.766, 1.679, -0.3819), (1.813, 1.179, -0.4388), (1.813, 1.679, -0.4388), (1.896, 1.679, -0.1446), (1.862, 1.679, -0.158), (1.929, 1.679, -0.1047), (1.959, 1.679, -0.04003), (1.985, 1.679, 0.04702), (2.007, 1.679, 0.1531), (2.023, 1.679, 0.2741), (2.033, 1.679, 0.4054), (2.037, 1.679, 0.542), (2.033, 1.679, 0.6786), (2.023, 1.679, 0.8099), (2.007, 1.679, 0.9309), (1.985, 1.679, 1.037), (1.959, 1.679, 1.124), (1.929, 1.679, 1.189), (1.896, 1.679, 1.229), (1.862, 1.679, 1.242), (1.828, 1.679, 1.229), (1.795, 1.679, 1.189), (1.764, 1.679, 1.124), (1.738, 1.679, 1.037), (1.716, 1.679, 0.9309), (1.7, 1.679, 0.8099), (1.69, 1.679, 0.6786), (1.687, 1.679, 0.542), (1.69, 1.679, 0.4054), (1.7, 1.679, 0.2741), (1.716, 1.679, 0.1531), (1.738, 1.679, 0.04702), (1.764, 1.679, -0.04003), (1.795, 1.679, -0.1047), (1.828, 1.679, -0.1446), (1.892, 1.704, -0.0759), (1.862, 1.704, -0.08801), (1.922, 1.704, -0.04005), (1.949, 1.704, 0.01817), (1.973, 1.704, 0.09652), (1.993, 1.704, 0.192), (2.007, 1.704, 0.3009), (2.016, 1.704, 0.4191), (2.019, 1.704, 0.542), (2.016, 1.704, 0.6649), (2.007, 1.704, 0.7831), (1.993, 1.704, 0.892), (1.973, 1.704, 0.9875), (1.949, 1.704, 1.066), (1.922, 1.704, 1.124), (1.892, 1.704, 1.16), (1.862, 1.704, 1.172), (1.831, 1.704, 1.16), (1.801, 1.704, 1.124), (1.774, 1.704, 1.066), (1.75, 1.704, 0.9875), (1.731, 1.704, 0.892), (1.716, 1.704, 0.7831), (1.707, 1.704, 0.6649), (1.704, 1.704, 0.542), (1.707, 1.704, 0.4191), (1.716, 1.704, 0.3009), (1.731, 1.704, 0.192), (1.75, 1.704, 0.09652), (1.774, 1.704, 0.01817), (1.801, 1.704, -0.04005), (1.831, 1.704, -0.0759), (1.362, 1.179, -0.5278), (1.362, 1.679, -0.5278), (1.411, 1.179, -0.5086), (1.411, 1.679, -0.5086), (1.457, 1.179, -0.4517), (1.457, 1.679, -0.4517), (1.501, 1.179, -0.3593), (1.501, 1.679, -0.3593), (1.539, 1.179, -0.2349), (1.539, 1.679, -0.2349), (1.57, 1.179, -0.08341), (1.57, 1.679, -0.08341), (1.593, 1.179, 0.08948), (1.593, 1.679, 0.08948), (1.607, 1.179, 0.2771), (1.607, 1.679, 0.2771), (1.612, 1.179, 0.4722), (1.612, 1.679, 0.4722), (1.607, 1.179, 0.6673), (1.607, 1.679, 0.6673), (1.593, 1.179, 0.8548), (1.593, 1.679, 0.8548), (1.57, 1.179, 1.028), (1.57, 1.679, 1.028), (1.539, 1.179, 1.179), (1.539, 1.679, 1.179), (1.501, 1.179, 1.304), (1.501, 1.679, 1.304), (1.457, 1.179, 1.396), (1.457, 1.679, 1.396), (1.411, 1.179, 1.453), (1.411, 1.679, 1.453), (1.362, 1.179, 1.472), (1.362, 1.679, 1.472), (1.313, 1.179, 1.453), (1.313, 1.679, 1.453), (1.266, 1.179, 1.396), (1.266, 1.679, 1.396), (1.223, 1.179, 1.304), (1.223, 1.679, 1.304), (1.185, 1.179, 1.179), (1.185, 1.679, 1.179), (1.154, 1.179, 1.028), (1.154, 1.679, 1.028), (1.131, 1.179, 0.8548), (1.131, 1.679, 0.8548), (1.117, 1.179, 0.6673), (1.117, 1.679, 0.6673), (1.112, 1.179, 0.4722), (1.112, 1.679, 0.4722), (1.117, 1.179, 0.2771), (1.117, 1.679, 0.2771), (1.131, 1.179, 0.08948), (1.131, 1.679, 0.08948), (1.154, 1.179, -0.08341), (1.154, 1.679, -0.08341), (1.185, 1.179, -0.2349), (1.185, 1.679, -0.2349), (1.223, 1.179, -0.3593), (1.223, 1.679, -0.3593), (1.266, 1.179, -0.4517), (1.266, 1.679, -0.4517), (1.313, 1.179, -0.5086), (1.313, 1.679, -0.5086), (1.396, 1.679, -0.2144), (1.362, 1.679, -0.2278), (1.429, 1.679, -0.1746), (1.459, 1.679, -0.1099), (1.486, 1.679, -0.02281), (1.507, 1.679, 0.08327), (1.523, 1.679, 0.2043), (1.533, 1.679, 0.3356), (1.537, 1.679, 0.4722), (1.533, 1.679, 0.6087), (1.523, 1.679, 0.74), (1.507, 1.679, 0.8611), (1.486, 1.679, 0.9671), (1.459, 1.679, 1.054), (1.429, 1.679, 1.119), (1.396, 1.679, 1.159), (1.362, 1.679, 1.172), (1.328, 1.679, 1.159), (1.295, 1.679, 1.119), (1.265, 1.679, 1.054), (1.238, 1.679, 0.9671), (1.216, 1.679, 0.8611), (1.2, 1.679, 0.74), (1.19, 1.679, 0.6087), (1.187, 1.679, 0.4722), (1.19, 1.679, 0.3356), (1.2, 1.679, 0.2043), (1.216, 1.679, 0.08326), (1.238, 1.679, -0.02281), (1.265, 1.679, -0.1099), (1.295, 1.679, -0.1746), (1.328, 1.679, -0.2144), (1.392, 1.704, -0.1457), (1.362, 1.704, -0.1578), (1.422, 1.704, -0.1099), (1.449, 1.704, -0.05166), (1.473, 1.704, 0.02669), (1.493, 1.704, 0.1222), (1.507, 1.704, 0.2311), (1.516, 1.704, 0.3493), (1.519, 1.704, 0.4722), (1.516, 1.704, 0.5951), (1.507, 1.704, 0.7133), (1.493, 1.704, 0.8222), (1.473, 1.704, 0.9176), (1.449, 1.704, 0.996), (1.422, 1.704, 1.054), (1.392, 1.704, 1.09), (1.362, 1.704, 1.102), (1.331, 1.704, 1.09), (1.301, 1.704, 1.054), (1.274, 1.704, 0.996), (1.25, 1.704, 0.9176), (1.231, 1.704, 0.8222), (1.216, 1.704, 0.7133), (1.207, 1.704, 0.5951), (1.204, 1.704, 0.4722), (1.207, 1.704, 0.3493), (1.216, 1.704, 0.2311), (1.231, 1.704, 0.1222), (1.25, 1.704, 0.02669), (1.274, 1.704, -0.05166), (1.301, 1.704, -0.1099), (1.331, 1.704, -0.1457), (-1.338, 1.179, -0.5278), (-1.338, 1.679, -0.5278), (-1.289, 1.179, -0.5086), (-1.289, 1.679, -0.5086), (-1.243, 1.179, -0.4517), (-1.243, 1.679, -0.4517), (-1.199, 1.179, -0.3593), (-1.199, 1.679, -0.3593), (-1.161, 1.179, -0.2349), (-1.161, 1.679, -0.2349), (-1.13, 1.179, -0.08341), (-1.13, 1.679, -0.08341), (-1.107, 1.179, 0.08948), (-1.107, 1.679, 0.08948), (-1.093, 1.179, 0.2771), (-1.093, 1.679, 0.2771), (-1.088, 1.179, 0.4722), (-1.088, 1.679, 0.4722), (-1.093, 1.179, 0.6672), (-1.093, 1.679, 0.6672), (-1.107, 1.179, 0.8548), (-1.107, 1.679, 0.8548), (-1.13, 1.179, 1.028), (-1.13, 1.679, 1.028), (-1.161, 1.179, 1.179), (-1.161, 1.679, 1.179), (-1.199, 1.179, 1.304), (-1.199, 1.679, 1.304), (-1.243, 1.179, 1.396), (-1.243, 1.679, 1.396), (-1.289, 1.179, 1.453), (-1.289, 1.679, 1.453), (-1.338, 1.179, 1.472), (-1.338, 1.679, 1.472), (-1.387, 1.179, 1.453), (-1.387, 1.679, 1.453), (-1.434, 1.179, 1.396), (-1.434, 1.679, 1.396), (-1.477, 1.179, 1.304), (-1.477, 1.679, 1.304), (-1.515, 1.179, 1.179), (-1.515, 1.679, 1.179), (-1.546, 1.179, 1.028), (-1.546, 1.679, 1.028), (-1.569, 1.179, 0.8548), (-1.569, 1.679, 0.8548), (-1.583, 1.179, 0.6672), (-1.583, 1.679, 0.6672), (-1.588, 1.179, 0.4722), (-1.588, 1.679, 0.4722), (-1.583, 1.179, 0.2771), (-1.583, 1.679, 0.2771), (-1.569, 1.179, 0.08947), (-1.569, 1.679, 0.08947), (-1.546, 1.179, -0.08341), (-1.546, 1.679, -0.08341), (-1.515, 1.179, -0.2349), (-1.515, 1.679, -0.2349), (-1.477, 1.179, -0.3593), (-1.477, 1.679, -0.3593), (-1.434, 1.179, -0.4517), (-1.434, 1.679, -0.4517), (-1.387, 1.179, -0.5086), (-1.387, 1.679, -0.5086), (-1.304, 1.679, -0.2144), (-1.338, 1.679, -0.2278), (-1.271, 1.679, -0.1746), (-1.241, 1.679, -0.1099), (-1.214, 1.679, -0.02282), (-1.193, 1.679, 0.08326), (-1.177, 1.679, 0.2043), (-1.167, 1.679, 0.3356), (-1.163, 1.679, 0.4722), (-1.167, 1.679, 0.6087), (-1.177, 1.679, 0.74), (-1.193, 1.679, 0.8611), (-1.214, 1.679, 0.9671), (-1.241, 1.679, 1.054), (-1.271, 1.679, 1.119), (-1.304, 1.679, 1.159), (-1.338, 1.679, 1.172), (-1.372, 1.679, 1.159), (-1.405, 1.679, 1.119), (-1.435, 1.679, 1.054), (-1.462, 1.679, 0.9671), (-1.484, 1.679, 0.8611), (-1.5, 1.679, 0.74), (-1.51, 1.679, 0.6087), (-1.513, 1.679, 0.4722), (-1.51, 1.679, 0.3356), (-1.5, 1.679, 0.2043), (-1.484, 1.679, 0.08326), (-1.462, 1.679, -0.02282), (-1.435, 1.679, -0.1099), (-1.405, 1.679, -0.1746), (-1.372, 1.679, -0.2144), (-1.307, 1.704, -0.1457), (-1.338, 1.704, -0.1578), (-1.278, 1.704, -0.1099), (-1.251, 1.704, -0.05167), (-1.227, 1.704, 0.02668), (-1.207, 1.704, 0.1222), (-1.193, 1.704, 0.2311), (-1.184, 1.704, 0.3493), (-1.181, 1.704, 0.4722), (-1.184, 1.704, 0.5951), (-1.193, 1.704, 0.7132), (-1.207, 1.704, 0.8222), (-1.227, 1.704, 0.9176), (-1.251, 1.704, 0.996), (-1.278, 1.704, 1.054), (-1.307, 1.704, 1.09), (-1.338, 1.704, 1.102), (-1.369, 1.704, 1.09), (-1.398, 1.704, 1.054), (-1.426, 1.704, 0.996), (-1.45, 1.704, 0.9176), (-1.469, 1.704, 0.8222), (-1.484, 1.704, 0.7132), (-1.493, 1.704, 0.5951), (-1.496, 1.704, 0.4722), (-1.493, 1.704, 0.3493), (-1.484, 1.704, 0.2311), (-1.469, 1.704, 0.1221), (-1.45, 1.704, 0.02668), (-1.426, 1.704, -0.05167), (-1.398, 1.704, -0.1099), (-1.369, 1.704, -0.1457), (-0.01789, -3.09, -8.187), (-0.01789, -5.09, -8.187), (-0.1154, -3.09, -8.148), (-0.1154, -5.09, -8.148), (-0.2092, -3.09, -8.034), (-0.2092, -5.09, -8.034), (-0.2957, -3.09, -7.85), (-0.2957, -5.09, -7.85), (-0.3714, -3.09, -7.601), (-0.3714, -5.09, -7.601), (-0.4336, -3.09, -7.298), (-0.4336, -5.09, -7.298), (-0.4798, -3.09, -6.952), (-0.4798, -5.09, -6.952), (-0.5083, -3.09, -6.577), (-0.5083, -5.09, -6.577), (-0.5179, -3.09, -6.187), (-0.5179, -5.09, -6.187), (-0.5083, -3.09, -5.796), (-0.5083, -5.09, -5.796), (-0.4798, -3.09, -5.421), (-0.4798, -5.09, -5.421), (-0.4336, -3.09, -5.075), (-0.4336, -5.09, -5.075), (-0.3714, -3.09, -4.772), (-0.3714, -5.09, -4.772), (-0.2957, -3.09, -4.524), (-0.2957, -5.09, -4.524), (-0.2092, -3.09, -4.339), (-0.2092, -5.09, -4.339), (-0.1154, -3.09, -4.225), (-0.1154, -5.09, -4.225), (-0.01789, -3.09, -4.187), (-0.01789, -5.09, -4.187), (0.07965, -3.09, -4.225), (0.07965, -5.09, -4.225), (0.1734, -3.09, -4.339), (0.1734, -5.09, -4.339), (0.2599, -3.09, -4.524), (0.2599, -5.09, -4.524), (0.3357, -3.09, -4.772), (0.3357, -5.09, -4.772), (0.3978, -3.09, -5.075), (0.3978, -5.09, -5.075), (0.444, -3.09, -5.421), (0.444, -5.09, -5.421), (0.4725, -3.09, -5.796), (0.4725, -5.09, -5.796), (0.4821, -3.09, -6.187), (0.4821, -5.09, -6.187), (0.4725, -3.09, -6.577), (0.4725, -5.09, -6.577), (0.444, -3.09, -6.952), (0.444, -5.09, -6.952), (0.3978, -3.09, -7.298), (0.3978, -5.09, -7.298), (0.3357, -3.09, -7.601), (0.3357, -5.09, -7.601), (0.2599, -3.09, -7.85), (0.2599, -5.09, -7.85), (0.1734, -3.09, -8.034), (0.1734, -5.09, -8.034), (0.07965, -3.09, -8.148), (0.07965, -5.09, -8.148), (-0.08618, -5.09, -7.56), (-0.01789, -5.09, -7.587), (-0.1518, -5.09, -7.48), (-0.2123, -5.09, -7.351), (-0.2654, -5.09, -7.177), (-0.3089, -5.09, -6.964), (-0.3413, -5.09, -6.722), (-0.3612, -5.09, -6.46), (-0.3679, -5.09, -6.187), (-0.3612, -5.09, -5.913), (-0.3413, -5.09, -5.651), (-0.3089, -5.09, -5.409), (-0.2654, -5.09, -5.197), (-0.2123, -5.09, -5.023), (-0.1518, -5.09, -4.893), (-0.08618, -5.09, -4.813), (-0.01789, -5.09, -4.787), (0.05039, -5.09, -4.813), (0.116, -5.09, -4.893), (0.1766, -5.09, -5.023), (0.2296, -5.09, -5.197), (0.2731, -5.09, -5.409), (0.3055, -5.09, -5.651), (0.3254, -5.09, -5.913), (0.3321, -5.09, -6.187), (0.3254, -5.09, -6.46), (0.3055, -5.09, -6.722), (0.2731, -5.09, -6.964), (0.2296, -5.09, -7.177), (0.1766, -5.09, -7.351), (0.116, -5.09, -7.48), (0.05039, -5.09, -7.56), (-0.07935, -5.14, -7.422), (-0.01789, -5.14, -7.447), (-0.1384, -5.14, -7.351), (-0.1929, -5.14, -7.234), (-0.2406, -5.14, -7.078), (-0.2798, -5.14, -6.887), (-0.3089, -5.14, -6.669), (-0.3268, -5.14, -6.432), (-0.3329, -5.14, -6.187), (-0.3268, -5.14, -5.941), (-0.3089, -5.14, -5.704), (-0.2798, -5.14, -5.487), (-0.2406, -5.14, -5.296), (-0.1929, -5.14, -5.139), (-0.1384, -5.14, -5.022), (-0.07935, -5.14, -4.951), (-0.01789, -5.14, -4.927), (0.04356, -5.14, -4.951), (0.1027, -5.14, -5.022), (0.1571, -5.14, -5.139), (0.2048, -5.14, -5.296), (0.244, -5.14, -5.487), (0.2731, -5.14, -5.704), (0.2911, -5.14, -5.941), (0.2971, -5.14, -6.187), (0.2911, -5.14, -6.432), (0.2731, -5.14, -6.669), (0.244, -5.14, -6.887), (0.2048, -5.14, -7.078), (0.1571, -5.14, -7.234), (0.1027, -5.14, -7.351), (0.04356, -5.14, -7.422), (3.051, -4.571, 4.05), (3.051, -4.571, 2.05), (1.051, -2.571, 4.05), (1.051, -2.571, 2.05), (1.051, -4.571, 4.05), (1.051, -4.571, 2.05), (1.051, -2.571, 4.05), (1.051, -2.571, 2.05), (0.9821, 1.491, 6.022), (0.9821, 1.491, -5.978), (0.9821, 7.491, 6.022), (0.9821, 7.491, 6.022), (-1.018, 1.491, 6.022), (-1.018, 1.491, -5.978), (-1.018, 7.491, 6.022), (-1.018, 7.491, 6.022), (1.022, 5.495, 6.181), (1.062, 3.484, 6.34), (1.051, 1.429, 2.05), (1.06, 1.426, -2.012), (1.111, 3.524, -2.365), (1.046, 5.521, 1.854), (0.9821, 7.491, 6.022), (0.9821, 7.491, 6.022), (-0.3578, 7.491, 6.315), (0.322, 7.491, 6.315), (0.322, 7.524, 5.76), (-0.3578, 7.524, 5.76), (-1.018, 7.491, 6.022), (-1.018, 7.491, 6.022), (-1.098, 3.484, 6.34), (-1.058, 5.495, 6.181), (-1.082, 5.521, 1.854), (-1.147, 3.524, -2.365), (-1.095, 1.426, -2.012), (-1.086, 1.429, 2.05), (0.3193, 1.452, 6.181), (-0.3551, 1.452, 6.181), (-0.3548, 1.463, -6.162), (0.319, 1.463, -6.162), (-0.3975, 5.557, 1.46), (-0.4372, 3.548, -2.923), (0.3617, 5.557, 1.46), (0.4014, 3.548, -2.923), (0.3433, 5.484, 6.538), (0.3646, 3.452, 6.76), (-0.3791, 5.484, 6.538), (-0.4004, 3.452, 6.76), (-1.133, 5.472, 4.843), (-1.2, 3.432, 3.586), (-1.15, 5.486, 3.256), (-1.235, 3.448, 0.5155), (0.3321, 7.536, 6.463), (-0.3679, 7.536, 6.463), (0.3321, 7.581, 5.707), (-0.3679, 7.581, 5.707), (1.164, 3.432, 3.586), (1.097, 5.472, 4.843), (1.2, 3.448, 0.5155), (1.114, 5.486, 3.256), (1.06, -2.574, -2.012), (0.9821, -2.509, -5.978), (-1.086, -2.571, 2.05), (-1.018, -2.509, 6.022), (-0.3551, -2.548, 6.181), (0.319, -2.537, -6.162), (0.9821, -2.509, 6.022), (1.051, -2.571, 2.05), (-1.018, -2.509, -5.978), (-1.095, -2.574, -2.012), (0.3193, -2.548, 6.181), (-0.3548, -2.537, -6.162), (1.052, 1.429, 1.238), (0.9821, 7.491, 6.022), (-1.018, 7.491, 6.022), (-1.088, 1.429, 1.238), (-1.136, 5.475, 4.525), (-1.207, 3.435, 2.972), (0.3321, 7.545, 6.312), (-0.3679, 7.545, 6.312), (1.171, 3.435, 2.972), (1.1, 5.475, 4.525), (1.052, -2.571, 1.238), (-1.088, -2.571, 1.238), (3.052, 1.429, 1.378), (3.052, 1.429, 1.378), (5.051, -2.571, 2.19), (3.052, -2.571, 1.378), (-3.088, 1.429, 1.378), (-3.088, 1.429, 1.378), (-3.088, -2.571, 1.378), (-5.086, -2.571, 2.19), (1.06, -4.574, -2.033), (0.9821, -4.509, -5.999), (-1.086, -4.571, 2.03), (-1.018, -4.509, 6.001), (-0.3551, -4.548, 6.161), (0.319, -4.537, -6.182), (0.9821, -4.509, 6.001), (1.051, -4.571, 2.03), (1.052, -4.571, 1.218), (-1.018, -4.509, -5.999), (-1.095, -4.574, -2.033), (-1.088, -4.571, 1.218), (0.3193, -4.548, 6.161), (-0.3548, -4.537, -6.182), (0.3456, -4.648, 2.117), (-0.3814, -4.648, 2.117), (0.3484, -4.642, -2.191), (-0.3842, -4.642, -2.191), (-0.382, -4.647, 1.255), (0.3462, -4.647, 1.255), (1.112, 1.429, -0.7551), (1.112, -2.571, -0.7551), (3.112, 1.429, -0.6154), (3.112, 1.429, -0.6154), (5.11, -2.571, 0.1971), (3.112, -2.571, -0.6154), (-1.088, 1.429, -0.7621), (-1.088, -2.571, -0.7621), (-3.088, 1.429, -0.6225), (-3.088, 1.429, -0.6225), (-3.088, -2.571, -0.6225), (-5.086, -2.571, 0.19)], [], [(0, 1, 3, 2), (2, 3, 7, 6), (6, 7, 5, 4), (4, 5, 1, 0), (2, 6, 4, 0), (7, 3, 1, 5), (8, 9, 11, 10), (10, 11, 13, 12), (12, 13, 15, 14), (14, 15, 17, 16), (16, 17, 19, 18), (18, 19, 21, 20), (20, 21, 23, 22), (22, 23, 25, 24), (24, 25, 27, 26), (26, 27, 29, 28), (28, 29, 31, 30), (30, 31, 33, 32), (32, 33, 35, 34), (34, 35, 37, 36), (36, 37, 39, 38), (38, 39, 41, 40), (40, 41, 43, 42), (42, 43, 45, 44), (44, 45, 47, 46), (46, 47, 49, 48), (48, 49, 51, 50), (50, 51, 53, 52), (52, 53, 55, 54), (54, 55, 57, 56), (56, 57, 59, 58), (58, 59, 61, 60), (60, 61, 63, 62), (62, 63, 65, 64), (64, 65, 67, 66), (66, 67, 69, 68), (9, 71, 103, 73), (68, 69, 71, 70), (70, 71, 9, 8), (8, 10, 12, 14, 16, 18, 20, 22, 24, 26, 28, 30, 32, 34, 36, 38, 40, 42, 44, 46, 48, 50, 52, 54, 56, 58, 60, 62, 64, 66, 68, 70), (86, 85, 117, 118), (69, 67, 101, 102), (63, 61, 98, 99), (57, 55, 95, 96), (59, 57, 96, 97), (41, 39, 87, 88), (53, 51, 93, 94), (47, 45, 90, 91), (25, 23, 79, 80), (37, 35, 85, 86), (31, 29, 82, 83), (43, 41, 88, 89), (21, 19, 77, 78), (15, 13, 74, 75), (27, 25, 80, 81), (11, 9, 73, 72), (71, 69, 102, 103), (65, 63, 99, 100), (67, 65, 100, 101), (49, 47, 91, 92), (61, 59, 97, 98), (55, 53, 94, 95), (33, 31, 83, 84), (45, 43, 89, 90), (39, 37, 86, 87), (51, 49, 92, 93), (29, 27, 81, 82), (23, 21, 78, 79), (35, 33, 84, 85), (17, 15, 75, 76), (19, 17, 76, 77), (13, 11, 72, 74), (104, 105, 135, 134, 133, 132, 131, 130, 129, 128, 127, 126, 125, 124, 123, 122, 121, 120, 119, 118, 117, 116, 115, 114, 113, 112, 111, 110, 109, 108, 107, 106), (77, 76, 108, 109), (95, 94, 126, 127), (96, 95, 127, 128), (81, 80, 112, 113), (99, 98, 130, 131), (90, 89, 121, 122), (75, 74, 106, 107), (100, 99, 131, 132), (103, 102, 134, 135), (76, 75, 107, 108), (94, 93, 125, 126), (85, 84, 116, 117), (79, 78, 110, 111), (73, 103, 135, 105), (80, 79, 111, 112), (98, 97, 129, 130), (89, 88, 120, 121), (74, 72, 104, 106), (83, 82, 114, 115), (102, 101, 133, 134), (93, 92, 124, 125), (84, 83, 115, 116), (87, 86, 118, 119), (78, 77, 109, 110), (97, 96, 128, 129), (88, 87, 119, 120), (91, 90, 122, 123), (82, 81, 113, 114), (72, 73, 105, 104), (101, 100, 132, 133), (92, 91, 123, 124), (136, 137, 139, 138), (138, 139, 141, 140), (140, 141, 143, 142), (142, 143, 145, 144), (144, 145, 147, 146), (146, 147, 149, 148), (148, 149, 151, 150), (150, 151, 153, 152), (152, 153, 155, 154), (154, 155, 157, 156), (156, 157, 159, 158), (158, 159, 161, 160), (160, 161, 163, 162), (162, 163, 165, 164), (164, 165, 167, 166), (166, 167, 169, 168), (168, 169, 171, 170), (170, 171, 173, 172), (172, 173, 175, 174), (174, 175, 177, 176), (176, 177, 179, 178), (178, 179, 181, 180), (180, 181, 183, 182), (182, 183, 185, 184), (184, 185, 187, 186), (186, 187, 189, 188), (188, 189, 191, 190), (190, 191, 193, 192), (192, 193, 195, 194), (194, 195, 197, 196), (137, 199, 231, 201), (196, 197, 199, 198), (198, 199, 137, 136), (136, 138, 140, 142, 144, 146, 148, 150, 152, 154, 156, 158, 160, 162, 164, 166, 168, 170, 172, 174, 176, 178, 180, 182, 184, 186, 188, 190, 192, 194, 196, 198), (214, 213, 245, 246), (197, 195, 229, 230), (191, 189, 226, 227), (185, 183, 223, 224), (187, 185, 224, 225), (169, 167, 215, 216), (181, 179, 221, 222), (175, 173, 218, 219), (153, 151, 207, 208), (165, 163, 213, 214), (159, 157, 210, 211), (171, 169, 216, 217), (149, 147, 205, 206), (143, 141, 202, 203), (155, 153, 208, 209), (139, 137, 201, 200), (199, 197, 230, 231), (193, 191, 227, 228), (195, 193, 228, 229), (177, 175, 219, 220), (189, 187, 225, 226), (183, 181, 222, 223), (161, 159, 211, 212), (173, 171, 217, 218), (167, 165, 214, 215), (179, 177, 220, 221), (157, 155, 209, 210), (151, 149, 206, 207), (163, 161, 212, 213), (145, 143, 203, 204), (147, 145, 204, 205), (141, 139, 200, 202), (232, 233, 263, 262, 261, 260, 259, 258, 257, 256, 255, 254, 253, 252, 251, 250, 249, 248, 247, 246, 245, 244, 243, 242, 241, 240, 239, 238, 237, 236, 235, 234), (205, 204, 236, 237), (223, 222, 254, 255), (224, 223, 255, 256), (209, 208, 240, 241), (227, 226, 258, 259), (218, 217, 249, 250), (203, 202, 234, 235), (228, 227, 259, 260), (231, 230, 262, 263), (204, 203, 235, 236), (222, 221, 253, 254), (213, 212, 244, 245), (207, 206, 238, 239), (201, 231, 263, 233), (208, 207, 239, 240), (226, 225, 257, 258), (217, 216, 248, 249), (202, 200, 232, 234), (211, 210, 242, 243), (230, 229, 261, 262), (221, 220, 252, 253), (212, 211, 243, 244), (215, 214, 246, 247), (206, 205, 237, 238), (225, 224, 256, 257), (216, 215, 247, 248), (219, 218, 250, 251), (210, 209, 241, 242), (200, 201, 233, 232), (229, 228, 260, 261), (220, 219, 251, 252), (289, 288, 264, 266), (295, 294, 268, 270), (270, 268, 269, 271), (291, 276, 275, 290), (297, 278, 277, 296), (278, 279, 274, 277), (289, 266, 283, 292), (311, 301, 274, 290), (300, 302, 275, 276), (297, 272, 285, 299), (313, 304, 273, 296), (303, 267, 281, 309), (301, 305, 277, 274), (304, 303, 272, 273), (310, 306, 287, 293), (312, 308, 284, 299), (308, 307, 286, 284), (279, 278, 284, 286), (291, 279, 286, 293), (295, 270, 280, 298), (300, 276, 287, 306), (270, 271, 282, 280), (276, 291, 293, 287), (307, 310, 293, 286), (302, 311, 290, 275), (271, 289, 292, 282), (279, 291, 290, 274), (271, 269, 288, 289), (267, 295, 298, 281), (309, 312, 299, 285), (305, 313, 296, 277), (278, 297, 299, 284), (272, 297, 296, 273), (267, 265, 294, 295), (268, 294, 313, 305), (281, 298, 312, 309), (264, 288, 311, 302), (282, 292, 310, 307), (266, 300, 306, 283), (280, 282, 307, 308), (298, 280, 308, 312), (292, 283, 306, 310), (265, 267, 303, 304), (269, 268, 305, 301), (272, 303, 309, 285), (294, 265, 304, 313), (266, 264, 302, 300), (288, 269, 301, 311), (314, 315, 317, 316), (316, 317, 319, 318), (318, 319, 321, 320), (320, 321, 323, 322), (322, 323, 325, 324), (324, 325, 327, 326), (326, 327, 329, 328), (328, 329, 331, 330), (330, 331, 333, 332), (332, 333, 335, 334), (334, 335, 337, 336), (336, 337, 339, 338), (338, 339, 341, 340), (340, 341, 343, 342), (342, 343, 345, 344), (344, 345, 347, 346), (346, 347, 349, 348), (348, 349, 351, 350), (350, 351, 353, 352), (352, 353, 355, 354), (354, 355, 357, 356), (356, 357, 359, 358), (358, 359, 361, 360), (360, 361, 363, 362), (362, 363, 365, 364), (364, 365, 367, 366), (366, 367, 369, 368), (368, 369, 371, 370), (370, 371, 373, 372), (372, 373, 375, 374), (317, 315, 377, 375, 373, 371, 369, 367, 365, 363, 361, 359, 357, 355, 353, 351, 349, 347, 345, 343, 341, 339, 337, 335, 333, 331, 329, 327, 325, 323, 321, 319), (374, 375, 377, 376), (376, 377, 315, 314), (314, 316, 318, 320, 322, 324, 326, 328, 330, 332, 334, 336, 338, 340, 342, 344, 346, 348, 350, 352, 354, 356, 358, 360, 362, 364, 366, 368, 370, 372, 374, 376), (378, 379, 381, 380), (380, 381, 383, 382), (382, 383, 385, 384), (384, 385, 387, 386), (386, 387, 389, 388), (388, 389, 391, 390), (390, 391, 393, 392), (392, 393, 395, 394), (394, 395, 397, 396), (396, 397, 399, 398), (398, 399, 401, 400), (400, 401, 403, 402), (402, 403, 405, 404), (404, 405, 407, 406), (406, 407, 409, 408), (408, 409, 411, 410), (410, 411, 413, 412), (412, 413, 415, 414), (414, 415, 417, 416), (416, 417, 419, 418), (418, 419, 421, 420), (420, 421, 423, 422), (422, 423, 425, 424), (424, 425, 427, 426), (426, 427, 429, 428), (428, 429, 431, 430), (430, 431, 433, 432), (432, 433, 435, 434), (434, 435, 437, 436), (436, 437, 439, 438), (381, 379, 441, 439, 437, 435, 433, 431, 429, 427, 425, 423, 421, 419, 417, 415, 413, 411, 409, 407, 405, 403, 401, 399, 397, 395, 393, 391, 389, 387, 385, 383), (438, 439, 441, 440), (440, 441, 379, 378), (378, 380, 382, 384, 386, 388, 390, 392, 394, 396, 398, 400, 402, 404, 406, 408, 410, 412, 414, 416, 418, 420, 422, 424, 426, 428, 430, 432, 434, 436, 438, 440), (442, 443, 445, 444), (444, 445, 447, 446), (446, 447, 449, 448), (448, 449, 451, 450), (450, 451, 453, 452), (452, 453, 455, 454), (454, 455, 457, 456), (456, 457, 459, 458), (458, 459, 461, 460), (460, 461, 463, 462), (462, 463, 465, 464), (464, 465, 467, 466), (466, 467, 469, 468), (468, 469, 471, 470), (470, 471, 473, 472), (472, 473, 475, 474), (474, 475, 477, 476), (476, 477, 479, 478), (478, 479, 481, 480), (480, 481, 483, 482), (482, 483, 485, 484), (484, 485, 487, 486), (486, 487, 489, 488), (488, 489, 491, 490), (490, 491, 493, 492), (492, 493, 495, 494), (494, 495, 497, 496), (496, 497, 499, 498), (498, 499, 501, 500), (500, 501, 503, 502), (443, 505, 537, 507), (502, 503, 505, 504), (504, 505, 443, 442), (442, 444, 446, 448, 450, 452, 454, 456, 458, 460, 462, 464, 466, 468, 470, 472, 474, 476, 478, 480, 482, 484, 486, 488, 490, 492, 494, 496, 498, 500, 502, 504), (520, 519, 551, 552), (503, 501, 535, 536), (497, 495, 532, 533), (491, 489, 529, 530), (493, 491, 530, 531), (475, 473, 521, 522), (487, 485, 527, 528), (481, 479, 524, 525), (459, 457, 513, 514), (471, 469, 519, 520), (465, 463, 516, 517), (477, 475, 522, 523), (455, 453, 511, 512), (449, 447, 508, 509), (461, 459, 514, 515), (445, 443, 507, 506), (505, 503, 536, 537), (499, 497, 533, 534), (501, 499, 534, 535), (483, 481, 525, 526), (495, 493, 531, 532), (489, 487, 528, 529), (467, 465, 517, 518), (479, 477, 523, 524), (473, 471, 520, 521), (485, 483, 526, 527), (463, 461, 515, 516), (457, 455, 512, 513), (469, 467, 518, 519), (451, 449, 509, 510), (453, 451, 510, 511), (447, 445, 506, 508), (538, 539, 569, 568, 567, 566, 565, 564, 563, 562, 561, 560, 559, 558, 557, 556, 555, 554, 553, 552, 551, 550, 549, 548, 547, 546, 545, 544, 543, 542, 541, 540), (511, 510, 542, 543), (529, 528, 560, 561), (530, 529, 561, 562), (515, 514, 546, 547), (533, 532, 564, 565), (524, 523, 555, 556), (509, 508, 540, 541), (534, 533, 565, 566), (537, 536, 568, 569), (510, 509, 541, 542), (528, 527, 559, 560), (519, 518, 550, 551), (513, 512, 544, 545), (507, 537, 569, 539), (514, 513, 545, 546), (532, 531, 563, 564), (523, 522, 554, 555), (508, 506, 538, 540), (517, 516, 548, 549), (536, 535, 567, 568), (527, 526, 558, 559), (518, 517, 549, 550), (521, 520, 552, 553), (512, 511, 543, 544), (531, 530, 562, 563), (522, 521, 553, 554), (525, 524, 556, 557), (516, 515, 547, 548), (506, 507, 539, 538), (535, 534, 566, 567), (526, 525, 557, 558), (570, 571, 573, 572), (572, 573, 575, 574), (574, 575, 577, 576), (576, 577, 579, 578), (578, 579, 581, 580), (580, 581, 583, 582), (582, 583, 585, 584), (584, 585, 587, 586), (586, 587, 589, 588), (588, 589, 591, 590), (590, 591, 593, 592), (592, 593, 595, 594), (594, 595, 597, 596), (596, 597, 599, 598), (598, 599, 601, 600), (600, 601, 603, 602), (602, 603, 605, 604), (604, 605, 607, 606), (606, 607, 609, 608), (608, 609, 611, 610), (610, 611, 613, 612), (612, 613, 615, 614), (614, 615, 617, 616), (616, 617, 619, 618), (618, 619, 621, 620), (620, 621, 623, 622), (622, 623, 625, 624), (624, 625, 627, 626), (626, 627, 629, 628), (628, 629, 631, 630), (571, 633, 665, 635), (630, 631, 633, 632), (632, 633, 571, 570), (570, 572, 574, 576, 578, 580, 582, 584, 586, 588, 590, 592, 594, 596, 598, 600, 602, 604, 606, 608, 610, 612, 614, 616, 618, 620, 622, 624, 626, 628, 630, 632), (648, 647, 679, 680), (631, 629, 663, 664), (625, 623, 660, 661), (619, 617, 657, 658), (621, 619, 658, 659), (603, 601, 649, 650), (615, 613, 655, 656), (609, 607, 652, 653), (587, 585, 641, 642), (599, 597, 647, 648), (593, 591, 644, 645), (605, 603, 650, 651), (583, 581, 639, 640), (577, 575, 636, 637), (589, 587, 642, 643), (573, 571, 635, 634), (633, 631, 664, 665), (627, 625, 661, 662), (629, 627, 662, 663), (611, 609, 653, 654), (623, 621, 659, 660), (617, 615, 656, 657), (595, 593, 645, 646), (607, 605, 651, 652), (601, 599, 648, 649), (613, 611, 654, 655), (591, 589, 643, 644), (585, 583, 640, 641), (597, 595, 646, 647), (579, 577, 637, 638), (581, 579, 638, 639), (575, 573, 634, 636), (666, 667, 697, 696, 695, 694, 693, 692, 691, 690, 689, 688, 687, 686, 685, 684, 683, 682, 681, 680, 679, 678, 677, 676, 675, 674, 673, 672, 671, 670, 669, 668), (639, 638, 670, 671), (657, 656, 688, 689), (658, 657, 689, 690), (643, 642, 674, 675), (661, 660, 692, 693), (652, 651, 683, 684), (637, 636, 668, 669), (662, 661, 693, 694), (665, 664, 696, 697), (638, 637, 669, 670), (656, 655, 687, 688), (647, 646, 678, 679), (641, 640, 672, 673), (635, 665, 697, 667), (642, 641, 673, 674), (660, 659, 691, 692), (651, 650, 682, 683), (636, 634, 666, 668), (645, 644, 676, 677), (664, 663, 695, 696), (655, 654, 686, 687), (646, 645, 677, 678), (649, 648, 680, 681), (640, 639, 671, 672), (659, 658, 690, 691), (650, 649, 681, 682), (653, 652, 684, 685), (644, 643, 675, 676), (634, 635, 667, 666), (663, 662, 694, 695), (654, 653, 685, 686), (698, 699, 701, 700), (700, 701, 703, 702), (702, 703, 705, 704), (704, 705, 707, 706), (706, 707, 709, 708), (708, 709, 711, 710), (710, 711, 713, 712), (712, 713, 715, 714), (714, 715, 717, 716), (716, 717, 719, 718), (718, 719, 721, 720), (720, 721, 723, 722), (722, 723, 725, 724), (724, 725, 727, 726), (726, 727, 729, 728), (728, 729, 731, 730), (730, 731, 733, 732), (732, 733, 735, 734), (734, 735, 737, 736), (736, 737, 739, 738), (738, 739, 741, 740), (740, 741, 743, 742), (742, 743, 745, 744), (744, 745, 747, 746), (746, 747, 749, 748), (748, 749, 751, 750), (750, 751, 753, 752), (752, 753, 755, 754), (754, 755, 757, 756), (756, 757, 759, 758), (699, 761, 793, 763), (758, 759, 761, 760), (760, 761, 699, 698), (698, 700, 702, 704, 706, 708, 710, 712, 714, 716, 718, 720, 722, 724, 726, 728, 730, 732, 734, 736, 738, 740, 742, 744, 746, 748, 750, 752, 754, 756, 758, 760), (776, 775, 807, 808), (759, 757, 791, 792), (753, 751, 788, 789), (747, 745, 785, 786), (749, 747, 786, 787), (731, 729, 777, 778), (743, 741, 783, 784), (737, 735, 780, 781), (715, 713, 769, 770), (727, 725, 775, 776), (721, 719, 772, 773), (733, 731, 778, 779), (711, 709, 767, 768), (705, 703, 764, 765), (717, 715, 770, 771), (701, 699, 763, 762), (761, 759, 792, 793), (755, 753, 789, 790), (757, 755, 790, 791), (739, 737, 781, 782), (751, 749, 787, 788), (745, 743, 784, 785), (723, 721, 773, 774), (735, 733, 779, 780), (729, 727, 776, 777), (741, 739, 782, 783), (719, 717, 771, 772), (713, 711, 768, 769), (725, 723, 774, 775), (707, 705, 765, 766), (709, 707, 766, 767), (703, 701, 762, 764), (794, 795, 825, 824, 823, 822, 821, 820, 819, 818, 817, 816, 815, 814, 813, 812, 811, 810, 809, 808, 807, 806, 805, 804, 803, 802, 801, 800, 799, 798, 797, 796), (767, 766, 798, 799), (785, 784, 816, 817), (786, 785, 817, 818), (771, 770, 802, 803), (789, 788, 820, 821), (780, 779, 811, 812), (765, 764, 796, 797), (790, 789, 821, 822), (793, 792, 824, 825), (766, 765, 797, 798), (784, 783, 815, 816), (775, 774, 806, 807), (769, 768, 800, 801), (763, 793, 825, 795), (770, 769, 801, 802), (788, 787, 819, 820), (779, 778, 810, 811), (764, 762, 794, 796), (773, 772, 804, 805), (792, 791, 823, 824), (783, 782, 814, 815), (774, 773, 805, 806), (777, 776, 808, 809), (768, 767, 799, 800), (787, 786, 818, 819), (778, 777, 809, 810), (781, 780, 812, 813), (772, 771, 803, 804), (762, 763, 795, 794), (791, 790, 822, 823), (782, 781, 813, 814), (826, 827, 829, 828), (828, 829, 831, 830), (830, 831, 833, 832), (832, 833, 835, 834), (834, 835, 837, 836), (836, 837, 839, 838), (838, 839, 841, 840), (840, 841, 843, 842), (842, 843, 845, 844), (844, 845, 847, 846), (846, 847, 849, 848), (848, 849, 851, 850), (850, 851, 853, 852), (852, 853, 855, 854), (854, 855, 857, 856), (856, 857, 859, 858), (858, 859, 861, 860), (860, 861, 863, 862), (862, 863, 865, 864), (864, 865, 867, 866), (866, 867, 869, 868), (868, 869, 871, 870), (870, 871, 873, 872), (872, 873, 875, 874), (874, 875, 877, 876), (876, 877, 879, 878), (878, 879, 881, 880), (880, 881, 883, 882), (882, 883, 885, 884), (884, 885, 887, 886), (827, 889, 921, 891), (886, 887, 889, 888), (888, 889, 827, 826), (826, 828, 830, 832, 834, 836, 838, 840, 842, 844, 846, 848, 850, 852, 854, 856, 858, 860, 862, 864, 866, 868, 870, 872, 874, 876, 878, 880, 882, 884, 886, 888), (904, 903, 935, 936), (887, 885, 919, 920), (881, 879, 916, 917), (875, 873, 913, 914), (877, 875, 914, 915), (859, 857, 905, 906), (871, 869, 911, 912), (865, 863, 908, 909), (843, 841, 897, 898), (855, 853, 903, 904), (849, 847, 900, 901), (861, 859, 906, 907), (839, 837, 895, 896), (833, 831, 892, 893), (845, 843, 898, 899), (829, 827, 891, 890), (889, 887, 920, 921), (883, 881, 917, 918), (885, 883, 918, 919), (867, 865, 909, 910), (879, 877, 915, 916), (873, 871, 912, 913), (851, 849, 901, 902), (863, 861, 907, 908), (857, 855, 904, 905), (869, 867, 910, 911), (847, 845, 899, 900), (841, 839, 896, 897), (853, 851, 902, 903), (835, 833, 893, 894), (837, 835, 894, 895), (831, 829, 890, 892), (922, 923, 953, 952, 951, 950, 949, 948, 947, 946, 945, 944, 943, 942, 941, 940, 939, 938, 937, 936, 935, 934, 933, 932, 931, 930, 929, 928, 927, 926, 925, 924), (895, 894, 926, 927), (913, 912, 944, 945), (914, 913, 945, 946), (899, 898, 930, 931), (917, 916, 948, 949), (908, 907, 939, 940), (893, 892, 924, 925), (918, 917, 949, 950), (921, 920, 952, 953), (894, 893, 925, 926), (912, 911, 943, 944), (903, 902, 934, 935), (897, 896, 928, 929), (891, 921, 953, 923), (898, 897, 929, 930), (916, 915, 947, 948), (907, 906, 938, 939), (892, 890, 922, 924), (901, 900, 932, 933), (920, 919, 951, 952), (911, 910, 942, 943), (902, 901, 933, 934), (905, 904, 936, 937), (896, 895, 927, 928), (915, 914, 946, 947), (906, 905, 937, 938), (909, 908, 940, 941), (900, 899, 931, 932), (890, 891, 923, 922), (919, 918, 950, 951), (910, 909, 941, 942), (954, 955, 957, 956), (956, 957, 959, 958), (958, 959, 961, 960), (960, 961, 963, 962), (962, 963, 965, 964), (964, 965, 967, 966), (966, 967, 969, 968), (968, 969, 971, 970), (970, 971, 973, 972), (972, 973, 975, 974), (974, 975, 977, 976), (976, 977, 979, 978), (978, 979, 981, 980), (980, 981, 983, 982), (982, 983, 985, 984), (984, 985, 987, 986), (986, 987, 989, 988), (988, 989, 991, 990), (990, 991, 993, 992), (992, 993, 995, 994), (994, 995, 997, 996), (996, 997, 999, 998), (998, 999, 1001, 1000), (1000, 1001, 1003, 1002), (1002, 1003, 1005, 1004), (1004, 1005, 1007, 1006), (1006, 1007, 1009, 1008), (1008, 1009, 1011, 1010), (1010, 1011, 1013, 1012), (1012, 1013, 1015, 1014), (955, 1017, 1049, 1019), (1014, 1015, 1017, 1016), (1016, 1017, 955, 954), (954, 956, 958, 960, 962, 964, 966, 968, 970, 972, 974, 976, 978, 980, 982, 984, 986, 988, 990, 992, 994, 996, 998, 1000, 1002, 1004, 1006, 1008, 1010, 1012, 1014, 1016), (1032, 1031, 1063, 1064), (1015, 1013, 1047, 1048), (1009, 1007, 1044, 1045), (1003, 1001, 1041, 1042), (1005, 1003, 1042, 1043), (987, 985, 1033, 1034), (999, 997, 1039, 1040), (993, 991, 1036, 1037), (971, 969, 1025, 1026), (983, 981, 1031, 1032), (977, 975, 1028, 1029), (989, 987, 1034, 1035), (967, 965, 1023, 1024), (961, 959, 1020, 1021), (973, 971, 1026, 1027), (957, 955, 1019, 1018), (1017, 1015, 1048, 1049), (1011, 1009, 1045, 1046), (1013, 1011, 1046, 1047), (995, 993, 1037, 1038), (1007, 1005, 1043, 1044), (1001, 999, 1040, 1041), (979, 977, 1029, 1030), (991, 989, 1035, 1036), (985, 983, 1032, 1033), (997, 995, 1038, 1039), (975, 973, 1027, 1028), (969, 967, 1024, 1025), (981, 979, 1030, 1031), (963, 961, 1021, 1022), (965, 963, 1022, 1023), (959, 957, 1018, 1020), (1050, 1051, 1081, 1080, 1079, 1078, 1077, 1076, 1075, 1074, 1073, 1072, 1071, 1070, 1069, 1068, 1067, 1066, 1065, 1064, 1063, 1062, 1061, 1060, 1059, 1058, 1057, 1056, 1055, 1054, 1053, 1052), (1023, 1022, 1054, 1055), (1041, 1040, 1072, 1073), (1042, 1041, 1073, 1074), (1027, 1026, 1058, 1059), (1045, 1044, 1076, 1077), (1036, 1035, 1067, 1068), (1021, 1020, 1052, 1053), (1046, 1045, 1077, 1078), (1049, 1048, 1080, 1081), (1022, 1021, 1053, 1054), (1040, 1039, 1071, 1072), (1031, 1030, 1062, 1063), (1025, 1024, 1056, 1057), (1019, 1049, 1081, 1051), (1026, 1025, 1057, 1058), (1044, 1043, 1075, 1076), (1035, 1034, 1066, 1067), (1020, 1018, 1050, 1052), (1029, 1028, 1060, 1061), (1048, 1047, 1079, 1080), (1039, 1038, 1070, 1071), (1030, 1029, 1061, 1062), (1033, 1032, 1064, 1065), (1024, 1023, 1055, 1056), (1043, 1042, 1074, 1075), (1034, 1033, 1065, 1066), (1037, 1036, 1068, 1069), (1028, 1027, 1059, 1060), (1018, 1019, 1051, 1050), (1047, 1046, 1078, 1079), (1038, 1037, 1069, 1070), (1082, 1083, 1085, 1084), (1084, 1085, 1087, 1086), (1086, 1087, 1089, 1088), (1088, 1089, 1091, 1090), (1090, 1091, 1093, 1092), (1092, 1093, 1095, 1094), (1094, 1095, 1097, 1096), (1096, 1097, 1099, 1098), (1098, 1099, 1101, 1100), (1100, 1101, 1103, 1102), (1102, 1103, 1105, 1104), (1104, 1105, 1107, 1106), (1106, 1107, 1109, 1108), (1108, 1109, 1111, 1110), (1110, 1111, 1113, 1112), (1112, 1113, 1115, 1114), (1114, 1115, 1117, 1116), (1116, 1117, 1119, 1118), (1118, 1119, 1121, 1120), (1120, 1121, 1123, 1122), (1122, 1123, 1125, 1124), (1124, 1125, 1127, 1126), (1126, 1127, 1129, 1128), (1128, 1129, 1131, 1130), (1130, 1131, 1133, 1132), (1132, 1133, 1135, 1134), (1134, 1135, 1137, 1136), (1136, 1137, 1139, 1138), (1138, 1139, 1141, 1140), (1140, 1141, 1143, 1142), (1083, 1145, 1177, 1147), (1142, 1143, 1145, 1144), (1144, 1145, 1083, 1082), (1082, 1084, 1086, 1088, 1090, 1092, 1094, 1096, 1098, 1100, 1102, 1104, 1106, 1108, 1110, 1112, 1114, 1116, 1118, 1120, 1122, 1124, 1126, 1128, 1130, 1132, 1134, 1136, 1138, 1140, 1142, 1144), (1160, 1159, 1191, 1192), (1143, 1141, 1175, 1176), (1137, 1135, 1172, 1173), (1131, 1129, 1169, 1170), (1133, 1131, 1170, 1171), (1115, 1113, 1161, 1162), (1127, 1125, 1167, 1168), (1121, 1119, 1164, 1165), (1099, 1097, 1153, 1154), (1111, 1109, 1159, 1160), (1105, 1103, 1156, 1157), (1117, 1115, 1162, 1163), (1095, 1093, 1151, 1152), (1089, 1087, 1148, 1149), (1101, 1099, 1154, 1155), (1085, 1083, 1147, 1146), (1145, 1143, 1176, 1177), (1139, 1137, 1173, 1174), (1141, 1139, 1174, 1175), (1123, 1121, 1165, 1166), (1135, 1133, 1171, 1172), (1129, 1127, 1168, 1169), (1107, 1105, 1157, 1158), (1119, 1117, 1163, 1164), (1113, 1111, 1160, 1161), (1125, 1123, 1166, 1167), (1103, 1101, 1155, 1156), (1097, 1095, 1152, 1153), (1109, 1107, 1158, 1159), (1091, 1089, 1149, 1150), (1093, 1091, 1150, 1151), (1087, 1085, 1146, 1148), (1178, 1179, 1209, 1208, 1207, 1206, 1205, 1204, 1203, 1202, 1201, 1200, 1199, 1198, 1197, 1196, 1195, 1194, 1193, 1192, 1191, 1190, 1189, 1188, 1187, 1186, 1185, 1184, 1183, 1182, 1181, 1180), (1151, 1150, 1182, 1183), (1169, 1168, 1200, 1201), (1170, 1169, 1201, 1202), (1155, 1154, 1186, 1187), (1173, 1172, 1204, 1205), (1164, 1163, 1195, 1196), (1149, 1148, 1180, 1181), (1174, 1173, 1205, 1206), (1177, 1176, 1208, 1209), (1150, 1149, 1181, 1182), (1168, 1167, 1199, 1200), (1159, 1158, 1190, 1191), (1153, 1152, 1184, 1185), (1147, 1177, 1209, 1179), (1154, 1153, 1185, 1186), (1172, 1171, 1203, 1204), (1163, 1162, 1194, 1195), (1148, 1146, 1178, 1180), (1157, 1156, 1188, 1189), (1176, 1175, 1207, 1208), (1167, 1166, 1198, 1199), (1158, 1157, 1189, 1190), (1161, 1160, 1192, 1193), (1152, 1151, 1183, 1184), (1171, 1170, 1202, 1203), (1162, 1161, 1193, 1194), (1165, 1164, 1196, 1197), (1156, 1155, 1187, 1188), (1146, 1147, 1179, 1178), (1175, 1174, 1206, 1207), (1166, 1165, 1197, 1198), (1210, 1211, 1213, 1212), (1212, 1213, 1215, 1214), (1214, 1215, 1217, 1216), (1216, 1217, 1219, 1218), (1218, 1219, 1221, 1220), (1220, 1221, 1223, 1222), (1222, 1223, 1225, 1224), (1224, 1225, 1227, 1226), (1226, 1227, 1229, 1228), (1228, 1229, 1231, 1230), (1230, 1231, 1233, 1232), (1232, 1233, 1235, 1234), (1234, 1235, 1237, 1236), (1236, 1237, 1239, 1238), (1238, 1239, 1241, 1240), (1240, 1241, 1243, 1242), (1242, 1243, 1245, 1244), (1244, 1245, 1247, 1246), (1246, 1247, 1249, 1248), (1248, 1249, 1251, 1250), (1250, 1251, 1253, 1252), (1252, 1253, 1255, 1254), (1254, 1255, 1257, 1256), (1256, 1257, 1259, 1258), (1258, 1259, 1261, 1260), (1260, 1261, 1263, 1262), (1262, 1263, 1265, 1264), (1264, 1265, 1267, 1266), (1266, 1267, 1269, 1268), (1268, 1269, 1271, 1270), (1211, 1273, 1305, 1275), (1270, 1271, 1273, 1272), (1272, 1273, 1211, 1210), (1210, 1212, 1214, 1216, 1218, 1220, 1222, 1224, 1226, 1228, 1230, 1232, 1234, 1236, 1238, 1240, 1242, 1244, 1246, 1248, 1250, 1252, 1254, 1256, 1258, 1260, 1262, 1264, 1266, 1268, 1270, 1272), (1288, 1287, 1319, 1320), (1271, 1269, 1303, 1304), (1265, 1263, 1300, 1301), (1259, 1257, 1297, 1298), (1261, 1259, 1298, 1299), (1243, 1241, 1289, 1290), (1255, 1253, 1295, 1296), (1249, 1247, 1292, 1293), (1227, 1225, 1281, 1282), (1239, 1237, 1287, 1288), (1233, 1231, 1284, 1285), (1245, 1243, 1290, 1291), (1223, 1221, 1279, 1280), (1217, 1215, 1276, 1277), (1229, 1227, 1282, 1283), (1213, 1211, 1275, 1274), (1273, 1271, 1304, 1305), (1267, 1265, 1301, 1302), (1269, 1267, 1302, 1303), (1251, 1249, 1293, 1294), (1263, 1261, 1299, 1300), (1257, 1255, 1296, 1297), (1235, 1233, 1285, 1286), (1247, 1245, 1291, 1292), (1241, 1239, 1288, 1289), (1253, 1251, 1294, 1295), (1231, 1229, 1283, 1284), (1225, 1223, 1280, 1281), (1237, 1235, 1286, 1287), (1219, 1217, 1277, 1278), (1221, 1219, 1278, 1279), (1215, 1213, 1274, 1276), (1306, 1307, 1337, 1336, 1335, 1334, 1333, 1332, 1331, 1330, 1329, 1328, 1327, 1326, 1325, 1324, 1323, 1322, 1321, 1320, 1319, 1318, 1317, 1316, 1315, 1314, 1313, 1312, 1311, 1310, 1309, 1308), (1279, 1278, 1310, 1311), (1297, 1296, 1328, 1329), (1298, 1297, 1329, 1330), (1283, 1282, 1314, 1315), (1301, 1300, 1332, 1333), (1292, 1291, 1323, 1324), (1277, 1276, 1308, 1309), (1302, 1301, 1333, 1334), (1305, 1304, 1336, 1337), (1278, 1277, 1309, 1310), (1296, 1295, 1327, 1328), (1287, 1286, 1318, 1319), (1281, 1280, 1312, 1313), (1275, 1305, 1337, 1307), (1282, 1281, 1313, 1314), (1300, 1299, 1331, 1332), (1291, 1290, 1322, 1323), (1276, 1274, 1306, 1308), (1285, 1284, 1316, 1317), (1304, 1303, 1335, 1336), (1295, 1294, 1326, 1327), (1286, 1285, 1317, 1318), (1289, 1288, 1320, 1321), (1280, 1279, 1311, 1312), (1299, 1298, 1330, 1331), (1290, 1289, 1321, 1322), (1293, 1292, 1324, 1325), (1284, 1283, 1315, 1316), (1274, 1275, 1307, 1306), (1303, 1302, 1334, 1335), (1294, 1293, 1325, 1326), (1338, 1339, 1341, 1340), (1340, 1341, 1343, 1342), (1342, 1343, 1345, 1344), (1344, 1345, 1347, 1346), (1346, 1347, 1349, 1348), (1348, 1349, 1351, 1350), (1350, 1351, 1353, 1352), (1352, 1353, 1355, 1354), (1354, 1355, 1357, 1356), (1356, 1357, 1359, 1358), (1358, 1359, 1361, 1360), (1360, 1361, 1363, 1362), (1362, 1363, 1365, 1364), (1364, 1365, 1367, 1366), (1366, 1367, 1369, 1368), (1368, 1369, 1371, 1370), (1370, 1371, 1373, 1372), (1372, 1373, 1375, 1374), (1374, 1375, 1377, 1376), (1376, 1377, 1379, 1378), (1378, 1379, 1381, 1380), (1380, 1381, 1383, 1382), (1382, 1383, 1385, 1384), (1384, 1385, 1387, 1386), (1386, 1387, 1389, 1388), (1388, 1389, 1391, 1390), (1390, 1391, 1393, 1392), (1392, 1393, 1395, 1394), (1394, 1395, 1397, 1396), (1396, 1397, 1399, 1398), (1339, 1401, 1433, 1403), (1398, 1399, 1401, 1400), (1400, 1401, 1339, 1338), (1338, 1340, 1342, 1344, 1346, 1348, 1350, 1352, 1354, 1356, 1358, 1360, 1362, 1364, 1366, 1368, 1370, 1372, 1374, 1376, 1378, 1380, 1382, 1384, 1386, 1388, 1390, 1392, 1394, 1396, 1398, 1400), (1416, 1415, 1447, 1448), (1399, 1397, 1431, 1432), (1393, 1391, 1428, 1429), (1387, 1385, 1425, 1426), (1389, 1387, 1426, 1427), (1371, 1369, 1417, 1418), (1383, 1381, 1423, 1424), (1377, 1375, 1420, 1421), (1355, 1353, 1409, 1410), (1367, 1365, 1415, 1416), (1361, 1359, 1412, 1413), (1373, 1371, 1418, 1419), (1351, 1349, 1407, 1408), (1345, 1343, 1404, 1405), (1357, 1355, 1410, 1411), (1341, 1339, 1403, 1402), (1401, 1399, 1432, 1433), (1395, 1393, 1429, 1430), (1397, 1395, 1430, 1431), (1379, 1377, 1421, 1422), (1391, 1389, 1427, 1428), (1385, 1383, 1424, 1425), (1363, 1361, 1413, 1414), (1375, 1373, 1419, 1420), (1369, 1367, 1416, 1417), (1381, 1379, 1422, 1423), (1359, 1357, 1411, 1412), (1353, 1351, 1408, 1409), (1365, 1363, 1414, 1415), (1347, 1345, 1405, 1406), (1349, 1347, 1406, 1407), (1343, 1341, 1402, 1404), (1434, 1435, 1465, 1464, 1463, 1462, 1461, 1460, 1459, 1458, 1457, 1456, 1455, 1454, 1453, 1452, 1451, 1450, 1449, 1448, 1447, 1446, 1445, 1444, 1443, 1442, 1441, 1440, 1439, 1438, 1437, 1436), (1407, 1406, 1438, 1439), (1425, 1424, 1456, 1457), (1426, 1425, 1457, 1458), (1411, 1410, 1442, 1443), (1429, 1428, 1460, 1461), (1420, 1419, 1451, 1452), (1405, 1404, 1436, 1437), (1430, 1429, 1461, 1462), (1433, 1432, 1464, 1465), (1406, 1405, 1437, 1438), (1424, 1423, 1455, 1456), (1415, 1414, 1446, 1447), (1409, 1408, 1440, 1441), (1403, 1433, 1465, 1435), (1410, 1409, 1441, 1442), (1428, 1427, 1459, 1460), (1419, 1418, 1450, 1451), (1404, 1402, 1434, 1436), (1413, 1412, 1444, 1445), (1432, 1431, 1463, 1464), (1423, 1422, 1454, 1455), (1414, 1413, 1445, 1446), (1417, 1416, 1448, 1449), (1408, 1407, 1439, 1440), (1427, 1426, 1458, 1459), (1418, 1417, 1449, 1450), (1421, 1420, 1452, 1453), (1412, 1411, 1443, 1444), (1402, 1403, 1435, 1434), (1431, 1430, 1462, 1463), (1422, 1421, 1453, 1454), (1466, 1467, 1469, 1468), (1468, 1469, 1471, 1470), (1470, 1471, 1473, 1472), (1472, 1473, 1475, 1474), (1474, 1475, 1477, 1476), (1476, 1477, 1479, 1478), (1478, 1479, 1481, 1480), (1480, 1481, 1483, 1482), (1482, 1483, 1485, 1484), (1484, 1485, 1487, 1486), (1486, 1487, 1489, 1488), (1488, 1489, 1491, 1490), (1490, 1491, 1493, 1492), (1492, 1493, 1495, 1494), (1494, 1495, 1497, 1496), (1496, 1497, 1499, 1498), (1498, 1499, 1501, 1500), (1500, 1501, 1503, 1502), (1502, 1503, 1505, 1504), (1504, 1505, 1507, 1506), (1506, 1507, 1509, 1508), (1508, 1509, 1511, 1510), (1510, 1511, 1513, 1512), (1512, 1513, 1515, 1514), (1514, 1515, 1517, 1516), (1516, 1517, 1519, 1518), (1518, 1519, 1521, 1520), (1520, 1521, 1523, 1522), (1522, 1523, 1525, 1524), (1524, 1525, 1527, 1526), (1467, 1529, 1561, 1531), (1526, 1527, 1529, 1528), (1528, 1529, 1467, 1466), (1466, 1468, 1470, 1472, 1474, 1476, 1478, 1480, 1482, 1484, 1486, 1488, 1490, 1492, 1494, 1496, 1498, 1500, 1502, 1504, 1506, 1508, 1510, 1512, 1514, 1516, 1518, 1520, 1522, 1524, 1526, 1528), (1544, 1543, 1575, 1576), (1527, 1525, 1559, 1560), (1521, 1519, 1556, 1557), (1515, 1513, 1553, 1554), (1517, 1515, 1554, 1555), (1499, 1497, 1545, 1546), (1511, 1509, 1551, 1552), (1505, 1503, 1548, 1549), (1483, 1481, 1537, 1538), (1495, 1493, 1543, 1544), (1489, 1487, 1540, 1541), (1501, 1499, 1546, 1547), (1479, 1477, 1535, 1536), (1473, 1471, 1532, 1533), (1485, 1483, 1538, 1539), (1469, 1467, 1531, 1530), (1529, 1527, 1560, 1561), (1523, 1521, 1557, 1558), (1525, 1523, 1558, 1559), (1507, 1505, 1549, 1550), (1519, 1517, 1555, 1556), (1513, 1511, 1552, 1553), (1491, 1489, 1541, 1542), (1503, 1501, 1547, 1548), (1497, 1495, 1544, 1545), (1509, 1507, 1550, 1551), (1487, 1485, 1539, 1540), (1481, 1479, 1536, 1537), (1493, 1491, 1542, 1543), (1475, 1473, 1533, 1534), (1477, 1475, 1534, 1535), (1471, 1469, 1530, 1532), (1562, 1563, 1593, 1592, 1591, 1590, 1589, 1588, 1587, 1586, 1585, 1584, 1583, 1582, 1581, 1580, 1579, 1578, 1577, 1576, 1575, 1574, 1573, 1572, 1571, 1570, 1569, 1568, 1567, 1566, 1565, 1564), (1535, 1534, 1566, 1567), (1553, 1552, 1584, 1585), (1554, 1553, 1585, 1586), (1539, 1538, 1570, 1571), (1557, 1556, 1588, 1589), (1548, 1547, 1579, 1580), (1533, 1532, 1564, 1565), (1558, 1557, 1589, 1590), (1561, 1560, 1592, 1593), (1534, 1533, 1565, 1566), (1552, 1551, 1583, 1584), (1543, 1542, 1574, 1575), (1537, 1536, 1568, 1569), (1531, 1561, 1593, 1563), (1538, 1537, 1569, 1570), (1556, 1555, 1587, 1588), (1547, 1546, 1578, 1579), (1532, 1530, 1562, 1564), (1541, 1540, 1572, 1573), (1560, 1559, 1591, 1592), (1551, 1550, 1582, 1583), (1542, 1541, 1573, 1574), (1545, 1544, 1576, 1577), (1536, 1535, 1567, 1568), (1555, 1554, 1586, 1587), (1546, 1545, 1577, 1578), (1549, 1548, 1580, 1581), (1540, 1539, 1571, 1572), (1530, 1531, 1563, 1562), (1559, 1558, 1590, 1591), (1550, 1549, 1581, 1582), (1594, 1595, 1597, 1596), (1596, 1597, 1601, 1600), (1600, 1601, 1599, 1598), (1598, 1599, 1595, 1594), (1596, 1600, 1598, 1594), (1601, 1597, 1595, 1599), (1653, 1615, 1605, 1616), (1649, 1621, 1609, 1622), (1645, 1627, 1607, 1628), (1631, 1606, 1657, 1658), (1641, 1624, 1606, 1631), (1637, 1614, 1603, 1633), (1627, 1635, 1632, 1607), (1635, 1637, 1633, 1632), (1609, 1621, 1634, 1626), (1626, 1634, 1635, 1627), (1621, 1620, 1636, 1634), (1634, 1636, 1637, 1635), (1620, 1605, 1615, 1636), (1636, 1615, 1614, 1637), (1611, 1639, 1630, 1602), (1639, 1641, 1631, 1630), (1604, 1619, 1638, 1610), (1610, 1638, 1639, 1611), (1619, 1618, 1640, 1638), (1638, 1640, 1641, 1639), (1618, 1608, 1625, 1640), (1640, 1625, 1624, 1641), (1607, 1632, 1665, 1662), (1612, 1602, 1660, 1661), (1669, 1628, 1663, 1677), (1606, 1629, 1656, 1657), (1630, 1631, 1658, 1664), (1633, 1603, 1655, 1659), (1603, 1613, 1654, 1655), (1632, 1633, 1659, 1665), (1624, 1643, 1629, 1606), (1671, 1645, 1628, 1669), (1608, 1623, 1642, 1625), (1625, 1642, 1643, 1624), (1668, 1622, 1644, 1670), (1670, 1644, 1645, 1671), (1622, 1609, 1626, 1644), (1644, 1626, 1627, 1645), (1618, 1647, 1623, 1608), (1673, 1649, 1622, 1668), (1604, 1617, 1646, 1619), (1619, 1646, 1647, 1618), (1667, 1616, 1648, 1672), (1672, 1648, 1649, 1673), (1616, 1605, 1620, 1648), (1648, 1620, 1621, 1649), (1610, 1651, 1617, 1604), (1675, 1653, 1616, 1667), (1602, 1612, 1650, 1611), (1611, 1650, 1651, 1610), (1666, 1613, 1652, 1674), (1674, 1652, 1653, 1675), (1613, 1603, 1614, 1652), (1652, 1614, 1615, 1653), (1677, 1663, 1696, 1697), (1663, 1662, 1695, 1696), (1656, 1677, 1697, 1688), (1657, 1656, 1688, 1689), (1660, 1664, 1698, 1692), (1658, 1657, 1689, 1690), (1659, 1655, 1687, 1691), (1664, 1658, 1690, 1698), (1661, 1660, 1692, 1693), (1602, 1630, 1664, 1660), (1628, 1607, 1662, 1663), (1613, 1666, 1676, 1654), (1662, 1665, 1699, 1695), (1665, 1659, 1691, 1699), (1654, 1676, 1694, 1686), (1650, 1674, 1675, 1651), (1612, 1666, 1674, 1650), (1651, 1675, 1667, 1617), (1646, 1672, 1673, 1647), (1617, 1667, 1672, 1646), (1647, 1673, 1668, 1623), (1642, 1670, 1671, 1643), (1623, 1668, 1670, 1642), (1643, 1671, 1669, 1629), (1666, 1678, 1709, 1706), (1612, 1679, 1678, 1666), (1661, 1680, 1679, 1612), (1676, 1681, 1680, 1661), (1678, 1679, 1708, 1709), (1682, 1683, 1714, 1715), (1669, 1683, 1682, 1629), (1683, 1669, 1712, 1714), (1656, 1685, 1684, 1677), (1629, 1682, 1685, 1656), (1702, 1691, 1687, 1686), (1698, 1700, 1693, 1692), (1705, 1702, 1686, 1694), (1689, 1688, 1701, 1690), (1690, 1701, 1700, 1698), (1697, 1696, 1703, 1704), (1704, 1703, 1702, 1705), (1696, 1695, 1699, 1703), (1703, 1699, 1691, 1702), (1701, 1704, 1705, 1700), (1688, 1697, 1704, 1701), (1700, 1705, 1694, 1693), (1676, 1661, 1693, 1694), (1655, 1654, 1686, 1687), (1709, 1708, 1710, 1711), (1706, 1709, 1711, 1707), (1679, 1680, 1710, 1708), (1676, 1666, 1706, 1707), (1680, 1681, 1711, 1710), (1681, 1676, 1707, 1711), (1715, 1714, 1716, 1717), (1713, 1716, 1714, 1712), (1677, 1684, 1716, 1713), (1684, 1685, 1717, 1716), (1685, 1682, 1715, 1717), (1669, 1677, 1713, 1712)])
me_hailrs.polygons.foreach_set('material_index', [2, 3, 3, 2, 2, 2, 2, 2, 2, 2, 2, 2, 2, 2, 2, 2, 2, 2, 2, 2, 2, 2, 2, 2, 2, 2, 2, 2, 2, 2, 2, 2, 2, 2, 2, 2, 2, 2, 2, 3, 2, 2, 2, 2, 2, 2, 2, 2, 2, 2, 2, 2, 2, 2, 2, 2, 2, 2, 2, 2, 2, 2, 2, 2, 2, 2, 2, 2, 2, 2, 2, 2, 1, 2, 2, 2, 2, 2, 2, 2, 2, 2, 2, 2, 2, 2, 2, 2, 2, 2, 2, 2, 2, 2, 2, 2, 2, 2, 2, 2, 2, 2, 2, 2, 2, 2, 2, 2, 2, 2, 2, 2, 2, 2, 2, 2, 2, 2, 2, 2, 2, 2, 2, 2, 2, 2, 2, 2, 2, 2, 2, 2, 2, 2, 2, 2, 2, 3, 2, 2, 2, 2, 2, 2, 2, 2, 2, 2, 2, 2, 2, 2, 2, 2, 2, 2, 2, 2, 2, 2, 2, 2, 2, 2, 2, 2, 2, 2, 2, 2, 1, 2, 2, 2, 2, 2, 2, 2, 2, 2, 2, 2, 2, 2, 2, 2, 2, 2, 2, 2, 2, 2, 2, 2, 2, 2, 2, 2, 2, 2, 2, 2, 3, 3, 3, 3, 3, 3, 3, 3, 3, 3, 3, 3, 3, 3, 3, 2, 2, 3, 3, 3, 3, 3, 3, 2, 3, 3, 3, 3, 3, 3, 3, 3, 3, 3, 3, 3, 3, 3, 3, 3, 3, 3, 3, 3, 3, 3, 3, 3, 3, 3, 3, 3, 3, 3, 3, 3, 3, 3, 3, 3, 3, 3, 3, 3, 2, 2, 2, 2, 2, 2, 2, 2, 2, 2, 2, 2, 2, 2, 2, 2, 3, 2, 3, 3, 3, 3, 3, 2, 2, 2, 2, 2, 2, 2, 2, 2, 2, 2, 2, 3, 3, 3, 3, 3, 3, 3, 3, 3, 3, 3, 3, 3, 2, 3, 3, 2, 2, 2, 2, 2, 2, 2, 2, 2, 2, 2, 2, 2, 2, 2, 2, 2, 2, 2, 2, 2, 2, 2, 2, 2, 2, 2, 2, 2, 2, 2, 2, 2, 2, 2, 2, 2, 2, 2, 2, 2, 2, 2, 2, 2, 2, 2, 2, 2, 2, 2, 2, 2, 2, 2, 2, 2, 2, 2, 2, 2, 2, 2, 2, 2, 2, 2, 0, 2, 2, 2, 2, 2, 2, 2, 2, 2, 2, 2, 2, 2, 2, 2, 2, 2, 2, 2, 2, 2, 2, 2, 2, 2, 2, 2, 2, 2, 2, 2, 2, 2, 2, 2, 2, 2, 2, 2, 2, 2, 2, 2, 2, 2, 2, 2, 2, 2, 2, 2, 2, 2, 2, 2, 2, 2, 2, 2, 2, 2, 2, 2, 2, 2, 2, 2, 2, 2, 2, 2, 2, 2, 2, 2, 2, 2, 2, 2, 2, 2, 2, 2, 2, 2, 2, 2, 2, 2, 2, 2, 2, 2, 2, 2, 2, 2, 0, 2, 2, 2, 2, 2, 2, 2, 2, 2, 2, 2, 2, 2, 2, 2, 2, 2, 2, 2, 2, 2, 2, 2, 2, 2, 2, 2, 2, 2, 2, 2, 2, 2, 2, 2, 2, 2, 2, 2, 2, 2, 2, 2, 2, 2, 2, 2, 2, 2, 2, 2, 2, 2, 2, 2, 2, 2, 2, 2, 2, 2, 2, 2, 2, 2, 2, 2, 2, 2, 2, 2, 2, 2, 2, 2, 2, 2, 2, 2, 2, 2, 2, 2, 2, 2, 2, 2, 2, 2, 2, 2, 2, 2, 2, 2, 2, 2, 0, 2, 2, 2, 2, 2, 2, 2, 2, 2, 2, 2, 2, 2, 2, 2, 2, 2, 2, 2, 2, 2, 2, 2, 2, 2, 2, 2, 2, 2, 2, 2, 2, 2, 2, 2, 2, 2, 2, 2, 2, 2, 2, 2, 2, 2, 2, 2, 2, 2, 2, 2, 2, 2, 2, 2, 2, 2, 2, 2, 2, 2, 2, 2, 2, 2, 2, 2, 2, 2, 2, 2, 2, 2, 2, 2, 2, 2, 2, 2, 2, 2, 2, 2, 2, 2, 2, 2, 2, 2, 2, 2, 2, 2, 2, 2, 2, 2, 0, 2, 2, 2, 2, 2, 2, 2, 2, 2, 2, 2, 2, 2, 2, 2, 2, 2, 2, 2, 2, 2, 2, 2, 2, 2, 2, 2, 2, 2, 2, 2, 2, 2, 2, 2, 2, 2, 2, 2, 2, 2, 2, 2, 2, 2, 2, 2, 2, 2, 2, 2, 2, 2, 2, 2, 2, 2, 2, 2, 2, 2, 2, 2, 2, 2, 2, 2, 2, 2, 2, 2, 2, 2, 2, 2, 2, 2, 2, 2, 2, 2, 2, 2, 2, 2, 2, 2, 2, 2, 2, 2, 2, 2, 2, 2, 2, 2, 0, 2, 2, 2, 2, 2, 2, 2, 2, 2, 2, 2, 2, 2, 2, 2, 2, 2, 2, 2, 2, 2, 2, 2, 2, 2, 2, 2, 2, 2, 2, 2, 2, 2, 2, 2, 2, 2, 2, 2, 2, 2, 2, 2, 2, 2, 2, 2, 2, 2, 2, 2, 2, 2, 2, 2, 2, 2, 2, 2, 2, 2, 2, 2, 2, 2, 2, 2, 2, 2, 2, 2, 2, 2, 2, 2, 2, 2, 2, 2, 2, 2, 2, 2, 2, 2, 2, 2, 2, 2, 2, 2, 2, 2, 2, 2, 2, 2, 0, 2, 2, 2, 2, 2, 2, 2, 2, 2, 2, 2, 2, 2, 2, 2, 2, 2, 2, 2, 2, 2, 2, 2, 2, 2, 2, 2, 2, 2, 2, 2, 2, 2, 2, 2, 2, 2, 2, 2, 2, 2, 2, 2, 2, 2, 2, 2, 2, 2, 2, 2, 2, 2, 2, 2, 2, 2, 2, 2, 2, 2, 2, 2, 2, 2, 2, 2, 2, 2, 2, 2, 2, 2, 2, 2, 2, 2, 2, 2, 2, 2, 2, 2, 2, 2, 2, 2, 2, 2, 2, 2, 2, 2, 2, 2, 2, 2, 0, 2, 2, 2, 2, 2, 2, 2, 2, 2, 2, 2, 2, 2, 2, 2, 2, 2, 2, 2, 2, 2, 2, 2, 2, 2, 2, 2, 2, 2, 2, 2, 2, 2, 2, 2, 2, 2, 2, 2, 2, 2, 2, 2, 2, 2, 2, 2, 2, 2, 2, 2, 2, 2, 2, 2, 2, 2, 2, 2, 2, 2, 2, 2, 2, 2, 2, 2, 2, 2, 2, 2, 2, 2, 2, 2, 2, 2, 2, 2, 2, 2, 2, 2, 2, 2, 2, 2, 2, 2, 2, 2, 2, 2, 2, 2, 2, 2, 0, 2, 2, 2, 2, 2, 2, 2, 2, 2, 2, 2, 2, 2, 2, 2, 2, 2, 2, 2, 2, 2, 2, 2, 2, 2, 2, 2, 2, 2, 2, 2, 2, 2, 2, 2, 2, 2, 2, 2, 2, 2, 2, 2, 2, 2, 2, 2, 2, 2, 2, 2, 2, 2, 2, 2, 2, 2, 2, 2, 2, 2, 2, 2, 2, 3, 2, 2, 2, 2, 2, 2, 2, 2, 2, 2, 2, 2, 2, 2, 2, 2, 2, 2, 2, 2, 2, 2, 2, 2, 2, 2, 2, 2, 2, 2, 2, 2, 0, 2, 2, 2, 2, 2, 2, 2, 2, 2, 2, 2, 2, 2, 2, 2, 2, 2, 2, 2, 2, 2, 2, 2, 2, 2, 2, 2, 2, 2, 2, 2, 2, 3, 3, 2, 2, 2, 3, 3, 3, 3, 3, 3, 3, 3, 3, 3, 3, 3, 3, 3, 3, 3, 3, 3, 3, 3, 3, 3, 3, 3, 3, 3, 3, 3, 3, 3, 3, 3, 3, 3, 3, 3, 3, 3, 3, 3, 3, 3, 3, 3, 3, 3, 3, 3, 3, 3, 3, 3, 3, 3, 3, 3, 3, 3, 3, 3, 3, 3, 3, 3, 3, 3, 3, 3, 3, 3, 3, 3, 3, 3, 3, 3, 3, 3, 2, 2, 2, 2, 3, 2, 2, 2, 2, 2, 3, 3, 3, 3, 3, 3, 3, 3, 3, 3, 3, 3, 3, 3, 2, 2, 2, 3, 2, 2, 2, 2, 2, 2, 2, 3])
me_hailrs.materials.append(None)
me_hailrs.materials.append(None)
me_hailrs.materials.append(None)
me_hailrs.materials.append(mat_hullstro)
me_hailrs.materials.append(None)
me_hailrs.use_remesh_preserve_volume = False
me_hailrs.use_remesh_preserve_attributes = False
me_hailrs.use_mirror_vertex_groups = False
me_hailrs.update()

# ---- objects
ob_hailpar = bpy.data.objects.new('HailPar', me_hailrs)

# ---- transforms, parenting, visibility, modifiers, constraints
ob_hailpar.location = (0.0, 0.0, 0.0)
ob_hailpar.rotation_euler = (0.0, 3.142, 3.142)
ob_hailpar.scale = (1.0, 1.0, 0.25)
ob_hailpar.lineart.crease_threshold = 0.0
ob_hailpar.material_slots[0].link = 'OBJECT'; ob_hailpar.material_slots[0].material = mat_biyel
ob_hailpar.material_slots[1].link = 'OBJECT'; ob_hailpar.material_slots[1].material = mat_dioran
ob_hailpar.material_slots[2].link = 'OBJECT'; ob_hailpar.material_slots[2].material = mat_dwin
ob_hailpar.material_slots[3].link = 'OBJECT'; ob_hailpar.material_slots[3].material = mat_hullstro
ob_hailpar.material_slots[4].link = 'OBJECT'; ob_hailpar.material_slots[4].material = None

# ---- collection membership
col_collection_1.objects.link(ob_hailpar)

# ---- scene / render settings (as saved in the file)
scene.frame_start = 1; scene.frame_end = 250; scene.frame_set(1)
scene.render.engine = 'BLENDER_EEVEE_NEXT'
scene.render.resolution_percentage = 50
scene.render.dither_intensity = 0.0
scene.cycles.use_denoising = False
scene.cycles.samples = 128
scene.cycles.sampling_pattern = 'TABULATED_SOBOL'
scene.cycles.use_adaptive_sampling = False
scene.cycles.use_light_tree = False
scene.cycles.blur_glossy = 0.0
scene.cycles.sample_clamp_indirect = 0.0
scene.view_settings.view_transform = 'Standard'
bpy.context.view_layer.update()

# ---- added for rendering (the .blend has no active camera and no usable light): camera, sun
cam_auto = bpy.data.cameras.new('AutoCamera')
cam_auto.lens = 50.0
cam_auto.sensor_width = 36.0
cam_auto.clip_end = 1000.0
ob_auto_camera = bpy.data.objects.new('AutoCamera', cam_auto)
scene.collection.objects.link(ob_auto_camera)
ob_auto_camera.location = (15.4863, -19.79, 12.5579)
ob_auto_camera.rotation_euler = (1.09748, -7.21219e-08, 0.694738)
scene.camera = ob_auto_camera
light_auto_sun = bpy.data.lights.new('AutoSun', 'SUN')
light_auto_sun.energy = 3.0
light_auto_sun.angle = 0.0523599
ob_auto_sun = bpy.data.objects.new('AutoSun', light_auto_sun)
scene.collection.objects.link(ob_auto_sun)
ob_auto_sun.rotation_euler = (0.872665, 0.174533, 0.523599)
bpy.context.view_layer.update()
